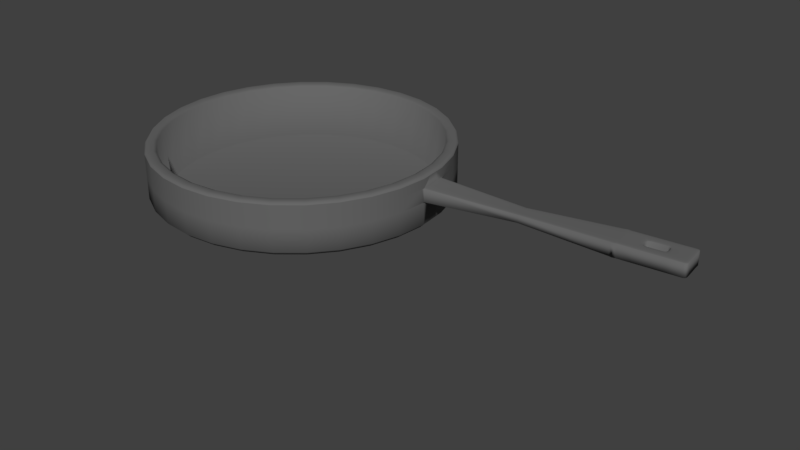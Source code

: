 # Source: Frigideiraobrabo.blend  (saved by Blender 2.78.0; exported with 4.5.12 LTS)
import bpy
from mathutils import Matrix  # noqa: F401  (used for matrix-valued properties, if any)

bpy.ops.wm.read_factory_settings(use_empty=True)
scene = bpy.context.scene
scene.name = 'Scene'

# ---- collections
col_collection_1 = bpy.data.collections.new('Collection 1'); scene.collection.children.link(col_collection_1)

# ---- materials (node trees are filled in below, after node groups)
mat_frigideira = bpy.data.materials.new('Frigideira')
mat_frigideira.alpha_threshold = 0.0
mat_frigideira.use_transparent_shadow = False
mat_frigideira.diffuse_color = (0.1376, 0.1376, 0.1376, 1.0)
mat_frigideira.roughness = 0.5

# ---- material node trees

# ---- world
world_world = bpy.data.worlds.new('World'); scene.world = world_world
world_world.color = (0.05088, 0.05088, 0.05088)
world_world.use_sun_shadow = False
world_world.sun_shadow_jitter_overblur = 0.0
world_world.cycles.sampling_method = 'MANUAL'

# ---- meshes
me_cylinder = bpy.data.meshes.new('Cylinder')
me_cylinder.from_pydata([(0.0, 1.0, 1.0), (0.1951, 0.9808, 1.0), (0.3827, 0.9239, 1.0), (0.5556, 0.8315, 1.0), (0.7071, 0.7071, 1.0), (0.8315, 0.5556, 1.0), (0.9239, 0.3827, 1.0), (0.9808, 0.1951, 1.0), (1.0, 7.55e-08, 1.0), (0.9808, -0.1951, 1.0), (0.9239, -0.3827, 1.0), (0.8315, -0.5556, 1.0), (0.7071, -0.7071, 1.0), (0.5556, -0.8315, 1.0), (0.3827, -0.9239, 1.0), (0.1951, -0.9808, 1.0), (-3.258e-07, -1.0, 1.0), (-0.1951, -0.9808, 1.0), (-0.3827, -0.9239, 1.0), (-0.5556, -0.8315, 1.0), (-0.7071, -0.7071, 1.0), (-0.8315, -0.5556, 1.0), (-0.9239, -0.3827, 1.0), (-0.9808, -0.1951, 1.0), (-1.0, 9.656e-07, 1.0), (-0.9808, 0.1951, 1.0), (-0.9239, 0.3827, 1.0), (-0.8315, 0.5556, 1.0), (-0.7071, 0.7071, 1.0), (-0.5556, 0.8315, 1.0), (-0.3827, 0.9239, 1.0), (-0.1951, 0.9808, 1.0), (0.0, 1.0, 1.0), (0.1951, 0.9808, 1.0), (0.3827, 0.9239, 1.0), (0.5556, 0.8315, 1.0), (0.7071, 0.7071, 1.0), (0.8315, 0.5556, 1.0), (0.9239, 0.3827, 1.0), (0.9808, 0.1951, 1.0), (1.0, 7.55e-08, 1.0), (0.9808, -0.1951, 1.0), (0.9239, -0.3827, 1.0), (0.8315, -0.5556, 1.0), (0.7071, -0.7071, 1.0), (0.5556, -0.8315, 1.0), (0.3827, -0.9239, 1.0), (0.1951, -0.9808, 1.0), (-3.258e-07, -1.0, 1.0), (-0.1951, -0.9808, 1.0), (-0.3827, -0.9239, 1.0), (-0.5556, -0.8315, 1.0), (-0.7071, -0.7071, 1.0), (-0.8315, -0.5556, 1.0), (-0.9239, -0.3827, 1.0), (-0.9808, -0.1951, 1.0), (-1.0, 9.656e-07, 1.0), (-0.9808, 0.1951, 1.0), (-0.9239, 0.3827, 1.0), (-0.8315, 0.5556, 1.0), (-0.7071, 0.7071, 1.0), (-0.5556, 0.8315, 1.0), (-0.3827, 0.9239, 1.0), (-0.1951, 0.9808, 1.0), (0.1738, 0.8738, -0.8474), (1.295e-08, 0.891, -0.8474), (0.341, 0.8231, -0.8474), (0.495, 0.7408, -0.8474), (0.63, 0.63, -0.8474), (0.7408, 0.495, -0.8474), (0.8231, 0.341, -0.8474), (0.8738, 0.1738, -0.8474), (0.891, 9.834e-08, -0.8474), (0.8738, -0.1738, -0.8474), (0.8231, -0.341, -0.8474), (0.7408, -0.495, -0.8474), (0.63, -0.63, -0.8474), (0.495, -0.7408, -0.8474), (0.341, -0.8231, -0.8474), (0.1738, -0.8738, -0.8474), (-2.774e-07, -0.891, -0.8474), (-0.1738, -0.8738, -0.8474), (-0.341, -0.8231, -0.8474), (-0.495, -0.7408, -0.8474), (-0.63, -0.63, -0.8474), (-0.7408, -0.495, -0.8474), (-0.8231, -0.341, -0.8474), (-0.8738, -0.1738, -0.8474), (-0.891, 8.914e-07, -0.8474), (-0.8738, 0.1738, -0.8474), (-0.8231, 0.341, -0.8474), (-0.7408, 0.495, -0.8474), (-0.63, 0.63, -0.8474), (-0.495, 0.7408, -0.8474), (-0.341, 0.8231, -0.8474), (-0.1738, 0.8738, -0.8474), (0.3579, 0.4577, -3.029), (0.0, 1.0, 0.662), (0.1951, 0.9808, 0.662), (0.3827, 0.9239, 0.662), (0.5556, 0.8315, 0.662), (0.7071, 0.7071, 0.662), (0.8315, 0.5556, 0.662), (0.9239, 0.3827, 0.662), (0.9808, -0.1951, 0.662), (0.9239, -0.3827, 0.662), (0.8315, -0.5556, 0.662), (0.7071, -0.7071, 0.662), (0.5556, -0.8315, 0.662), (0.3827, -0.9239, 0.662), (0.1951, -0.9808, 0.662), (-3.258e-07, -1.0, 0.662), (-0.1951, -0.9808, 0.662), (-0.3827, -0.9239, 0.662), (-0.5556, -0.8315, 0.662), (-0.7071, -0.7071, 0.662), (-0.8315, -0.5556, 0.662), (-0.9239, -0.3827, 0.662), (-0.9808, -0.1951, 0.662), (-1.0, 9.656e-07, 0.662), (-0.9808, 0.1951, 0.662), (-0.9239, 0.3827, 0.662), (-0.8315, 0.5556, 0.662), (-0.7071, 0.7071, 0.662), (-0.5556, 0.8315, 0.662), (-0.3827, 0.9239, 0.662), (-0.1951, 0.9808, 0.662), (0.1951, 0.9808, 0.1665), (0.3827, 0.9239, 0.1665), (0.5556, 0.8315, 0.1665), (0.7071, 0.7071, 0.1665), (0.8315, 0.5556, 0.1665), (0.9239, 0.3827, 0.1665), (0.9808, -0.1951, 0.1665), (0.9239, -0.3827, 0.1665), (0.8315, -0.5556, 0.1665), (0.7071, -0.7071, 0.1665), (0.5556, -0.8315, 0.1665), (0.3827, -0.9239, 0.1665), (0.1951, -0.9808, 0.1665), (-3.258e-07, -1.0, 0.1665), (-0.1951, -0.9808, 0.1665), (-0.3827, -0.9239, 0.1665), (-0.5556, -0.8315, 0.1665), (-0.7071, -0.7071, 0.1665), (-0.8315, -0.5556, 0.1665), (-0.9239, -0.3827, 0.1665), (-0.9808, -0.1951, 0.1665), (-1.0, 9.656e-07, 0.1665), (-0.9808, 0.1951, 0.1665), (-0.9239, 0.3827, 0.1665), (-0.8315, 0.5556, 0.1665), (-0.7071, 0.7071, 0.1665), (-0.5556, 0.8315, 0.1665), (-0.3827, 0.9239, 0.1665), (-0.1951, 0.9808, 0.1665), (0.0, 1.0, 0.1665), (0.9936, 0.06503, 1.0), (0.9872, 0.1301, 1.0), (0.9872, 0.1301, 0.662), (0.9936, 0.06503, 0.662), (0.9872, 0.1301, 0.1665), (0.9936, 0.06503, 0.1665), (-3.055e-07, 0.6056, -1.0), (0.0, 1.0, -0.6075), (-1.886e-07, 0.7565, -0.9701), (-9.034e-08, 0.8845, -0.885), (-2.352e-08, 0.97, -0.7577), (0.1181, 0.594, -1.0), (0.1951, 0.9808, -0.6075), (0.1476, 0.742, -0.9701), (0.1726, 0.8675, -0.885), (0.1892, 0.9513, -0.7577), (0.2318, 0.5595, -1.0), (0.3827, 0.9239, -0.6075), (0.2895, 0.6989, -0.9701), (0.3385, 0.8172, -0.885), (0.3712, 0.8961, -0.7577), (0.3365, 0.5035, -1.0), (0.5556, 0.8315, -0.6075), (0.4203, 0.629, -0.9701), (0.4914, 0.7354, -0.885), (0.5389, 0.8065, -0.7577), (0.4282, 0.4282, -1.0), (0.7071, 0.7071, -0.6075), (0.5349, 0.5349, -0.9701), (0.6254, 0.6254, -0.885), (0.6859, 0.6859, -0.7577), (0.5035, 0.3365, -1.0), (0.8315, 0.5556, -0.6075), (0.629, 0.4203, -0.9701), (0.7354, 0.4914, -0.885), (0.8065, 0.5389, -0.7577), (0.5595, 0.2318, -1.0), (0.9239, 0.3827, -0.6075), (0.6989, 0.2895, -0.9701), (0.8172, 0.3385, -0.885), (0.8961, 0.3712, -0.7577), (0.594, 0.1181, -1.0), (0.9808, 0.1951, -0.6075), (0.742, 0.1476, -0.9701), (0.8675, 0.1726, -0.885), (0.9513, 0.1892, -0.7577), (0.6056, 1.937e-07, -1.0), (1.0, 7.55e-08, -0.6075), (0.7565, 1.485e-07, -0.9701), (0.8845, 1.099e-07, -0.885), (0.97, 8.475e-08, -0.7577), (0.594, -0.1181, -1.0), (0.9808, -0.1951, -0.6075), (0.742, -0.1476, -0.9701), (0.8675, -0.1726, -0.885), (0.9513, -0.1892, -0.7577), (0.5595, -0.2318, -1.0), (0.9239, -0.3827, -0.6075), (0.6989, -0.2895, -0.9701), (0.8172, -0.3385, -0.885), (0.8961, -0.3712, -0.7577), (0.5035, -0.3365, -1.0), (0.8315, -0.5556, -0.6075), (0.629, -0.4203, -0.9701), (0.7354, -0.4914, -0.885), (0.8065, -0.5389, -0.7577), (0.4282, -0.4282, -1.0), (0.7071, -0.7071, -0.6075), (0.5349, -0.5349, -0.9701), (0.6254, -0.6254, -0.885), (0.6859, -0.6859, -0.7577), (0.3365, -0.5035, -1.0), (0.5556, -0.8315, -0.6075), (0.4203, -0.629, -0.9701), (0.4914, -0.7354, -0.885), (0.5389, -0.8065, -0.7577), (0.2318, -0.5595, -1.0), (0.3827, -0.9239, -0.6075), (0.2895, -0.6989, -0.9701), (0.3385, -0.8172, -0.885), (0.3712, -0.8961, -0.7577), (0.1181, -0.594, -1.0), (0.1951, -0.9808, -0.6075), (0.1476, -0.742, -0.9701), (0.1726, -0.8675, -0.885), (0.1892, -0.9513, -0.7577), (-3.874e-07, -0.6056, -1.0), (-3.258e-07, -1.0, -0.6075), (-3.641e-07, -0.7565, -0.9701), (-3.441e-07, -0.8845, -0.885), (-3.306e-07, -0.97, -0.7577), (-0.1181, -0.594, -1.0), (-0.1951, -0.9808, -0.6075), (-0.1476, -0.742, -0.9701), (-0.1726, -0.8675, -0.885), (-0.1892, -0.9513, -0.7577), (-0.2318, -0.5595, -1.0), (-0.3827, -0.9239, -0.6075), (-0.2895, -0.6989, -0.9701), (-0.3385, -0.8172, -0.885), (-0.3712, -0.8961, -0.7577), (-0.3365, -0.5035, -1.0), (-0.5556, -0.8315, -0.6075), (-0.4203, -0.629, -0.9701), (-0.4914, -0.7354, -0.885), (-0.5389, -0.8065, -0.7577), (-0.4282, -0.4282, -1.0), (-0.7071, -0.7071, -0.6075), (-0.5349, -0.5349, -0.9701), (-0.6254, -0.6254, -0.885), (-0.6859, -0.6859, -0.7577), (-0.5035, -0.3365, -1.0), (-0.8315, -0.5556, -0.6075), (-0.629, -0.4203, -0.9701), (-0.7354, -0.4914, -0.885), (-0.8065, -0.5389, -0.7577), (-0.5595, -0.2318, -1.0), (-0.9239, -0.3827, -0.6075), (-0.6989, -0.2895, -0.9701), (-0.8172, -0.3385, -0.885), (-0.8961, -0.3712, -0.7577), (-0.594, -0.1181, -1.0), (-0.9808, -0.1951, -0.6075), (-0.742, -0.1476, -0.9701), (-0.8675, -0.1726, -0.885), (-0.9513, -0.1892, -0.7577), (-0.6056, 5.439e-07, -1.0), (-1.0, 9.656e-07, -0.6075), (-0.7565, 7.055e-07, -0.9701), (-0.8845, 8.419e-07, -0.885), (-0.97, 9.337e-07, -0.7577), (-0.594, 0.1181, -1.0), (-0.9808, 0.1951, -0.6075), (-0.742, 0.1476, -0.9701), (-0.8675, 0.1726, -0.885), (-0.9513, 0.1892, -0.7577), (-0.5595, 0.2318, -1.0), (-0.9239, 0.3827, -0.6075), (-0.6989, 0.2895, -0.9701), (-0.8172, 0.3385, -0.885), (-0.8961, 0.3712, -0.7577), (-0.5035, 0.3365, -1.0), (-0.8315, 0.5556, -0.6075), (-0.629, 0.4203, -0.9701), (-0.7354, 0.4914, -0.885), (-0.8065, 0.5389, -0.7577), (-0.4282, 0.4282, -1.0), (-0.7071, 0.7071, -0.6075), (-0.5349, 0.5349, -0.9701), (-0.6254, 0.6254, -0.885), (-0.6859, 0.6859, -0.7577), (-0.3365, 0.5035, -1.0), (-0.5556, 0.8315, -0.6075), (-0.4203, 0.629, -0.9701), (-0.4914, 0.7354, -0.885), (-0.5389, 0.8065, -0.7577), (-0.2318, 0.5595, -1.0), (-0.3827, 0.9239, -0.6075), (-0.2895, 0.6989, -0.9701), (-0.3385, 0.8172, -0.885), (-0.3712, 0.8961, -0.7577), (-0.1181, 0.594, -1.0), (-0.1951, 0.9808, -0.6075), (-0.1476, 0.742, -0.9701), (-0.1726, 0.8675, -0.885), (-0.1892, 0.9513, -0.7577), (0.9872, 0.1301, -0.6075), (0.5966, 0.09159, -1.0), (0.9575, 0.1271, -0.7577), (0.8728, 0.1188, -0.885), (0.7461, 0.1063, -0.9701), (0.603, 0.02656, -1.0), (0.9936, 0.06503, -0.6075), (0.7525, 0.04128, -0.9701), (0.8792, 0.05376, -0.885), (0.9639, 0.0621, -0.7577), (0.1805, 0.9074, 1.041), (0.192, 0.9652, 1.116), (0.1839, 0.9243, 1.088), (1.67e-09, 0.9841, 1.116), (8.673e-09, 0.9252, 1.041), (6.591e-09, 0.9424, 1.088), (0.354, 0.8547, 1.041), (0.3766, 0.9092, 1.116), (0.3607, 0.8707, 1.088), (0.514, 0.7692, 1.041), (0.5468, 0.8183, 1.116), (0.5236, 0.7836, 1.088), (0.6542, 0.6542, 1.041), (0.6959, 0.6959, 1.116), (0.6664, 0.6664, 1.088), (0.7692, 0.514, 1.041), (0.8183, 0.5468, 1.116), (0.7836, 0.5236, 1.088), (0.8547, 0.354, 1.041), (0.9092, 0.3766, 1.116), (0.8707, 0.3607, 1.088), (0.9074, 0.1805, 1.041), (0.9652, 0.192, 1.116), (0.9243, 0.1839, 1.088), (0.9252, 9.013e-08, 1.041), (0.9841, 7.777e-08, 1.116), (0.9424, 8.653e-08, 1.088), (0.9074, -0.1805, 1.041), (0.9652, -0.192, 1.116), (0.9243, -0.1839, 1.088), (0.8547, -0.354, 1.041), (0.9092, -0.3766, 1.116), (0.8707, -0.3607, 1.088), (0.7692, -0.514, 1.041), (0.8183, -0.5468, 1.116), (0.7836, -0.5236, 1.088), (0.6542, -0.6542, 1.041), (0.6959, -0.6959, 1.116), (0.6664, -0.6664, 1.088), (0.514, -0.7692, 1.041), (0.5468, -0.8183, 1.116), (0.5236, -0.7836, 1.088), (0.354, -0.8547, 1.041), (0.3766, -0.9092, 1.116), (0.3607, -0.8707, 1.088), (0.1805, -0.9074, 1.041), (0.192, -0.9652, 1.116), (0.1839, -0.9243, 1.088), (-2.928e-07, -0.9252, 1.041), (-3.19e-07, -0.9841, 1.116), (-3.004e-07, -0.9424, 1.088), (-0.1805, -0.9074, 1.041), (-0.192, -0.9652, 1.116), (-0.1839, -0.9243, 1.088), (-0.354, -0.8547, 1.041), (-0.3766, -0.9092, 1.116), (-0.3607, -0.8707, 1.088), (-0.514, -0.7692, 1.041), (-0.5468, -0.8183, 1.116), (-0.5236, -0.7836, 1.088), (-0.6542, -0.6542, 1.041), (-0.6959, -0.6959, 1.116), (-0.6664, -0.6664, 1.088), (-0.7692, -0.514, 1.041), (-0.8183, -0.5468, 1.116), (-0.7836, -0.5236, 1.088), (-0.8547, -0.354, 1.041), (-0.9092, -0.3766, 1.116), (-0.8707, -0.3607, 1.088), (-0.9074, -0.1805, 1.041), (-0.9652, -0.192, 1.116), (-0.9243, -0.1839, 1.088), (-0.9252, 9.136e-07, 1.041), (-0.9841, 9.538e-07, 1.116), (-0.9424, 9.255e-07, 1.088), (-0.9074, 0.1805, 1.041), (-0.9652, 0.192, 1.116), (-0.9243, 0.1839, 1.088), (-0.8547, 0.354, 1.041), (-0.9092, 0.3766, 1.116), (-0.8707, 0.3607, 1.088), (-0.7692, 0.514, 1.041), (-0.8183, 0.5468, 1.116), (-0.7836, 0.5236, 1.088), (-0.6542, 0.6542, 1.041), (-0.6959, 0.6959, 1.116), (-0.6664, 0.6664, 1.088), (-0.514, 0.7692, 1.041), (-0.5468, 0.8183, 1.116), (-0.5236, 0.7836, 1.088), (-0.354, 0.8547, 1.041), (-0.3766, 0.9092, 1.116), (-0.3607, 0.8707, 1.088), (-0.1805, 0.9074, 1.041), (-0.192, 0.9652, 1.116), (-0.1839, 0.9243, 1.088), (1.598, 0.1381, 0.2683), (1.594, 0.1763, 0.2683), (1.594, 0.1763, 0.5601), (1.598, 0.1381, 0.5601), (2.214, 0.2962, 0.662), (2.212, 0.3164, 0.6417), (2.193, 0.3036, 0.661), (2.197, 0.3109, 0.6577), (2.213, 0.3105, 0.6561), (2.192, 0.314, 0.6502), (2.231, 0.1213, 0.6417), (2.229, 0.1415, 0.662), (2.211, 0.1197, 0.6502), (2.215, 0.1237, 0.6577), (2.231, 0.1272, 0.6561), (2.21, 0.1301, 0.661), (2.212, 0.3164, 0.1867), (2.214, 0.2962, 0.1665), (2.213, 0.3105, 0.1724), (2.197, 0.3109, 0.1708), (2.193, 0.3036, 0.1674), (2.192, 0.314, 0.1783), (2.231, 0.1213, 0.1867), (2.229, 0.1415, 0.1665), (2.211, 0.1197, 0.1783), (2.215, 0.1237, 0.1708), (2.21, 0.1301, 0.1674), (2.231, 0.1272, 0.1724), (2.611, 0.3353, 0.6417), (2.589, 0.3535, 0.6417), (2.591, 0.3333, 0.662), (2.604, 0.349, 0.6417), (2.601, 0.3461, 0.6535), (2.589, 0.3475, 0.6561), (2.605, 0.3347, 0.6561), (2.606, 0.1785, 0.662), (2.608, 0.1584, 0.6417), (2.626, 0.1805, 0.6417), (2.607, 0.1643, 0.6561), (2.619, 0.168, 0.6535), (2.622, 0.1657, 0.6417), (2.62, 0.18, 0.6561), (2.611, 0.3353, 0.1867), (2.591, 0.3333, 0.1665), (2.589, 0.3535, 0.1867), (2.605, 0.3347, 0.1724), (2.601, 0.3461, 0.175), (2.589, 0.3475, 0.1724), (2.604, 0.349, 0.1867), (2.608, 0.1584, 0.1867), (2.606, 0.1785, 0.1665), (2.626, 0.1805, 0.1867), (2.607, 0.1643, 0.1724), (2.619, 0.168, 0.175), (2.62, 0.18, 0.1724), (2.622, 0.1657, 0.1867), (2.328, 0.1512, 0.662), (2.33, 0.131, 0.6417), (2.37, 0.135, 0.6417), (2.368, 0.1552, 0.662), (2.329, 0.1369, 0.6561), (2.35, 0.1389, 0.6561), (2.35, 0.133, 0.6417), (2.37, 0.1409, 0.6561), (2.348, 0.1532, 0.662), (2.507, 0.1688, 0.662), (2.467, 0.1649, 0.662), (2.469, 0.1447, 0.6417), (2.509, 0.1487, 0.6417), (2.487, 0.1669, 0.662), (2.489, 0.1526, 0.6561), (2.468, 0.1506, 0.6561), (2.489, 0.1467, 0.6417), (2.509, 0.1546, 0.6561), (2.492, 0.3236, 0.662), (2.49, 0.3437, 0.6417), (2.45, 0.3398, 0.6417), (2.452, 0.3196, 0.662), (2.491, 0.3378, 0.6561), (2.471, 0.3358, 0.6561), (2.47, 0.3418, 0.6417), (2.45, 0.3339, 0.6561), (2.472, 0.3216, 0.662), (2.313, 0.3059, 0.662), (2.353, 0.3099, 0.662), (2.351, 0.3301, 0.6417), (2.311, 0.3261, 0.6417), (2.333, 0.3079, 0.662), (2.332, 0.3222, 0.6561), (2.352, 0.3242, 0.6561), (2.331, 0.3281, 0.6417), (2.311, 0.3202, 0.6561), (2.313, 0.3059, 0.1665), (2.311, 0.3261, 0.1867), (2.351, 0.3301, 0.1867), (2.353, 0.3099, 0.1665), (2.311, 0.3202, 0.1724), (2.332, 0.3222, 0.1724), (2.331, 0.3281, 0.1867), (2.352, 0.3242, 0.1724), (2.333, 0.3079, 0.1665), (2.492, 0.3236, 0.1665), (2.452, 0.3196, 0.1665), (2.45, 0.3398, 0.1867), (2.49, 0.3437, 0.1867), (2.472, 0.3216, 0.1665), (2.471, 0.3358, 0.1724), (2.45, 0.3339, 0.1724), (2.47, 0.3418, 0.1867), (2.491, 0.3378, 0.1724), (2.507, 0.1688, 0.1665), (2.509, 0.1487, 0.1867), (2.469, 0.1447, 0.1867), (2.467, 0.1649, 0.1665), (2.509, 0.1546, 0.1724), (2.489, 0.1526, 0.1724), (2.489, 0.1467, 0.1867), (2.468, 0.1506, 0.1724), (2.487, 0.1669, 0.1665), (2.328, 0.1512, 0.1665), (2.368, 0.1552, 0.1665), (2.37, 0.135, 0.1867), (2.33, 0.131, 0.1867), (2.348, 0.1532, 0.1665), (2.35, 0.1389, 0.1724), (2.37, 0.1409, 0.1724), (2.35, 0.133, 0.1867), (2.329, 0.1369, 0.1724), (2.178, 0.2469, 0.6587), (2.221, 0.2312, 0.662), (2.217, 0.2715, 0.662), (2.2, 0.239, 0.661), (2.203, 0.2497, 0.6614), (2.219, 0.2513, 0.662), (2.198, 0.2592, 0.661), (2.227, 0.1661, 0.662), (2.223, 0.2065, 0.662), (2.185, 0.1828, 0.6587), (2.225, 0.1863, 0.662), (2.209, 0.1849, 0.6614), (2.204, 0.1947, 0.661), (2.206, 0.1745, 0.661), (2.217, 0.2715, 0.1665), (2.221, 0.2312, 0.1665), (2.178, 0.2469, 0.1698), (2.219, 0.2513, 0.1665), (2.203, 0.2497, 0.1671), (2.2, 0.239, 0.1674), (2.198, 0.2592, 0.1674), (2.185, 0.1828, 0.1698), (2.223, 0.2065, 0.1665), (2.227, 0.1661, 0.1665), (2.204, 0.1947, 0.1674), (2.209, 0.1849, 0.1671), (2.225, 0.1863, 0.1665), (2.206, 0.1745, 0.1674), (2.593, 0.3086, 0.662), (2.597, 0.2682, 0.662), (2.617, 0.2702, 0.6417), (2.613, 0.3106, 0.6417), (2.595, 0.2884, 0.662), (2.609, 0.2898, 0.6561), (2.611, 0.2697, 0.6561), (2.615, 0.2904, 0.6417), (2.607, 0.31, 0.6561), (2.604, 0.2032, 0.662), (2.624, 0.2052, 0.6417), (2.62, 0.2456, 0.6417), (2.6, 0.2436, 0.662), (2.618, 0.2046, 0.6561), (2.616, 0.2248, 0.6561), (2.622, 0.2254, 0.6417), (2.614, 0.245, 0.6561), (2.602, 0.2234, 0.662), (2.613, 0.3106, 0.1867), (2.617, 0.2702, 0.1867), (2.597, 0.2682, 0.1665), (2.593, 0.3086, 0.1665), (2.615, 0.2904, 0.1867), (2.609, 0.2898, 0.1724), (2.611, 0.2697, 0.1724), (2.595, 0.2884, 0.1665), (2.607, 0.31, 0.1724), (2.624, 0.2052, 0.1867), (2.604, 0.2032, 0.1665), (2.6, 0.2436, 0.1665), (2.62, 0.2456, 0.1867), (2.618, 0.2046, 0.1724), (2.616, 0.2248, 0.1724), (2.602, 0.2234, 0.1665), (2.614, 0.245, 0.1724), (2.622, 0.2254, 0.1867), (2.315, 0.2812, 0.1665), (2.339, 0.2427, 0.1665), (2.337, 0.263, 0.1665), (2.326, 0.1758, 0.1665), (2.342, 0.218, 0.1665), (2.344, 0.198, 0.1665), (2.495, 0.2989, 0.1665), (2.478, 0.256, 0.1665), (2.476, 0.2767, 0.1665), (2.505, 0.1935, 0.1665), (2.481, 0.2313, 0.1665), (2.483, 0.2117, 0.1665), (2.326, 0.1758, 0.662), (2.366, 0.1798, 0.662), (2.364, 0.2, 0.6417), (2.342, 0.2182, 0.6417), (2.322, 0.2162, 0.662), (2.346, 0.1778, 0.662), (2.344, 0.198, 0.6587), (2.365, 0.1941, 0.6561), (2.349, 0.2045, 0.6417), (2.336, 0.2176, 0.6561), (2.324, 0.196, 0.662), (2.315, 0.2812, 0.662), (2.319, 0.2409, 0.662), (2.339, 0.2429, 0.6417), (2.358, 0.265, 0.6417), (2.356, 0.2852, 0.662), (2.317, 0.2611, 0.662), (2.337, 0.263, 0.6587), (2.333, 0.2423, 0.6561), (2.344, 0.2577, 0.6417), (2.357, 0.2709, 0.6561), (2.335, 0.2832, 0.662), (2.505, 0.1935, 0.662), (2.501, 0.2339, 0.662), (2.481, 0.2319, 0.6417), (2.463, 0.2097, 0.6417), (2.465, 0.1895, 0.662), (2.503, 0.2137, 0.662), (2.483, 0.2117, 0.6587), (2.487, 0.2325, 0.6561), (2.476, 0.217, 0.6417), (2.463, 0.2038, 0.6561), (2.485, 0.1915, 0.662), (2.495, 0.2989, 0.662), (2.454, 0.2949, 0.662), (2.456, 0.2747, 0.6417), (2.478, 0.2565, 0.6417), (2.499, 0.2585, 0.662), (2.474, 0.2969, 0.662), (2.476, 0.2767, 0.6587), (2.456, 0.2807, 0.6561), (2.471, 0.2702, 0.6417), (2.484, 0.2571, 0.6561), (2.497, 0.2787, 0.662), (2.342, 0.2182, 0.1662), (2.364, 0.2, 0.1662), (2.353, 0.2075, 0.1678), (2.358, 0.265, 0.1662), (2.339, 0.2429, 0.1662), (2.349, 0.2542, 0.1657), (2.463, 0.2097, 0.1662), (2.481, 0.2319, 0.1662), (2.47, 0.2199, 0.1637), (2.478, 0.2565, 0.1662), (2.456, 0.2747, 0.1662), (2.468, 0.2647, 0.1671), (0.9826, 0.177, 0.662), (0.9808, 0.1951, 0.6437), (0.9755, 0.2124, 0.662), (0.9808, 0.1951, 0.6801), (0.9813, 0.1898, 0.6566), (1.0, 7.55e-08, 0.6437), (0.9982, 0.01805, 0.662), (1.0, 7.55e-08, 0.6801), (0.9982, -0.01801, 0.662), (0.9995, 0.005288, 0.6566), (0.9808, 0.1951, 0.1848), (0.9826, 0.177, 0.1665), (0.9808, 0.1951, 0.1484), (0.9755, 0.2124, 0.1665), (0.9813, 0.1898, 0.1718), (0.9982, 0.01805, 0.1665), (1.0, 7.669e-08, 0.1848), (0.9982, -0.01801, 0.1665), (1.0, 7.55e-08, 0.1484), (0.9995, 0.005288, 0.1718), (1.6, 0.1178, 0.2683), (1.602, 0.09976, 0.2867), (1.601, 0.105, 0.2737), (1.602, 0.09976, 0.5418), (1.6, 0.1178, 0.5601), (1.601, 0.105, 0.5548), (1.592, 0.1966, 0.5601), (1.59, 0.2146, 0.5418), (1.591, 0.2093, 0.5548), (1.59, 0.2146, 0.2867), (1.592, 0.1966, 0.2683), (1.591, 0.2093, 0.2737), (2.172, 0.3111, 0.6403), (2.174, 0.293, 0.6587), (2.189, 0.3051, 0.6606), (2.189, 0.3135, 0.6517), (2.173, 0.3058, 0.6533), (2.189, 0.1367, 0.6587), (2.191, 0.1187, 0.6403), (2.208, 0.1195, 0.6517), (2.207, 0.1279, 0.6606), (2.191, 0.1239, 0.6533), (2.174, 0.293, 0.1698), (2.172, 0.3111, 0.1882), (2.189, 0.3135, 0.1768), (2.189, 0.3051, 0.1679), (2.173, 0.3058, 0.1752), (2.191, 0.1187, 0.1882), (2.189, 0.1367, 0.1698), (2.207, 0.1279, 0.1679), (2.208, 0.1195, 0.1768), (2.191, 0.1239, 0.1752), (2.353, 0.3099, 0.1665), (2.339, 0.2427, 0.1665), (2.353, 0.3099, 0.1665), (2.358, 0.2651, 0.1665), (2.367, 0.1557, 0.1598), (2.364, 0.2001, 0.1625), (2.456, 0.2747, 0.1716), (2.479, 0.2559, 0.1652), (2.463, 0.2098, 0.165), (2.48, 0.2319, 0.1637), (2.368, 0.1552, 0.1631), (2.364, 0.2002, 0.1616), (2.358, 0.265, 0.1662), (2.456, 0.2747, 0.1662), (2.354, 0.3099, 0.1663), (2.452, 0.3196, 0.1663)], [], [(97, 0, 1, 98), (98, 1, 2, 99), (99, 2, 3, 100), (100, 3, 4, 101), (101, 4, 5, 102), (102, 5, 6, 103), (132, 103, 691, 690, 699, 702), (694, 705, 710, 712), (706, 705, 694, 697, 104, 133), (104, 9, 10, 105), (105, 10, 11, 106), (106, 11, 12, 107), (107, 12, 13, 108), (108, 13, 14, 109), (109, 14, 15, 110), (110, 15, 16, 111), (111, 16, 17, 112), (112, 17, 18, 113), (113, 18, 19, 114), (114, 19, 20, 115), (115, 20, 21, 116), (116, 21, 22, 117), (117, 22, 23, 118), (118, 23, 24, 119), (119, 24, 25, 120), (120, 25, 26, 121), (121, 26, 27, 122), (122, 27, 28, 123), (123, 28, 29, 124), (124, 29, 30, 125), (125, 30, 31, 126), (126, 31, 0, 97), (319, 155, 156, 164), (64, 65, 95, 94, 93, 92, 91, 90, 89, 88, 87, 86, 85, 84, 83, 82, 81, 80, 79, 78, 77, 76, 75, 74, 73, 72, 71, 70, 69, 68, 67, 66), (381, 378, 79, 80), (357, 354, 71, 72), (399, 396, 85, 86), (360, 357, 72, 73), (402, 399, 86, 87), (363, 360, 73, 74), (405, 402, 87, 88), (366, 363, 74, 75), (408, 405, 88, 89), (369, 366, 75, 76), (411, 408, 89, 90), (372, 369, 76, 77), (414, 411, 90, 91), (375, 372, 77, 78), (417, 414, 91, 92), (47, 46, 376, 379), (339, 333, 64, 66), (420, 417, 92, 93), (378, 375, 78, 79), (33, 32, 336, 334), (423, 420, 93, 94), (384, 381, 80, 81), (345, 342, 67, 68), (426, 423, 94, 95), (387, 384, 81, 82), (348, 345, 68, 69), (390, 387, 82, 83), (351, 348, 69, 70), (342, 339, 66, 67), (393, 390, 83, 84), (354, 351, 70, 71), (396, 393, 84, 85), (337, 426, 95, 65), (61, 60, 418, 421), (48, 47, 379, 382), (35, 34, 340, 343), (62, 61, 421, 424), (49, 48, 382, 385), (36, 35, 343, 346), (63, 62, 424, 427), (50, 49, 385, 388), (37, 36, 346, 349), (32, 63, 427, 336), (51, 50, 388, 391), (38, 37, 349, 352), (52, 51, 391, 394), (39, 38, 352, 355), (53, 52, 394, 397), (40, 39, 355, 358), (54, 53, 397, 400), (41, 40, 358, 361), (55, 54, 400, 403), (42, 41, 361, 364), (56, 55, 403, 406), (43, 42, 364, 367), (57, 56, 406, 409), (44, 43, 367, 370), (58, 57, 409, 412), (45, 44, 370, 373), (59, 58, 412, 415), (46, 45, 373, 376), (34, 33, 334, 340), (60, 59, 415, 418), (155, 126, 97, 156), (154, 125, 126, 155), (153, 124, 125, 154), (152, 123, 124, 153), (151, 122, 123, 152), (150, 121, 122, 151), (149, 120, 121, 150), (148, 119, 120, 149), (147, 118, 119, 148), (146, 117, 118, 147), (145, 116, 117, 146), (144, 115, 116, 145), (143, 114, 115, 144), (142, 113, 114, 143), (141, 112, 113, 142), (140, 111, 112, 141), (139, 110, 111, 140), (138, 109, 110, 139), (137, 108, 109, 138), (136, 107, 108, 137), (135, 106, 107, 136), (134, 105, 106, 135), (133, 104, 105, 134), (160, 157, 8, 696, 695), (715, 431, 557, 722), (699, 690, 716, 718), (131, 102, 103, 132), (130, 101, 102, 131), (129, 100, 101, 130), (128, 99, 100, 129), (127, 98, 99, 128), (156, 97, 98, 127), (163, 168, 173, 178, 183, 188, 193, 198, 324, 328, 203, 208, 213, 218, 223, 228, 233, 238, 243, 248, 253, 258, 263, 268, 273, 278, 283, 288, 293, 298, 303, 308, 313, 318), (174, 128, 129, 179), (179, 129, 130, 184), (184, 130, 131, 189), (189, 131, 132, 194), (161, 700, 719, 430), (704, 162, 429, 709), (329, 162, 704, 707, 204), (209, 133, 134, 214), (214, 134, 135, 219), (219, 135, 136, 224), (224, 136, 137, 229), (229, 137, 138, 234), (234, 138, 139, 239), (239, 139, 140, 244), (244, 140, 141, 249), (249, 141, 142, 254), (254, 142, 143, 259), (259, 143, 144, 264), (264, 144, 145, 269), (269, 145, 146, 274), (274, 146, 147, 279), (279, 147, 148, 284), (284, 148, 149, 289), (289, 149, 150, 294), (294, 150, 151, 299), (299, 151, 152, 304), (304, 152, 153, 309), (309, 153, 154, 314), (314, 154, 155, 319), (323, 161, 162, 329), (169, 127, 128, 174), (627, 530, 472, 606), (439, 451, 551, 486), (564, 440, 485, 633), (712, 710, 736, 727), (497, 540, 478, 465), (539, 630, 613, 479), (503, 666, 585, 459), (655, 494, 464, 594), (571, 446, 521, 621), (513, 648, 667, 506), (433, 559, 644, 512), (438, 450, 733, 732, 721, 724), (432, 713, 726, 566), (487, 550, 541, 496), (523, 514, 505, 532), (718, 716, 721, 732), (429, 430, 573, 578), (431, 432, 566, 557), (471, 457, 588, 603), (670, 656, 597, 586), (634, 488, 495, 659), (646, 636, 677, 681), (533, 504, 458, 473), (631, 628, 605, 614), (452, 580, 624, 548), (579, 572, 622, 625), (430, 719, 731, 573), (558, 565, 637, 645), (612, 595, 466, 480), (604, 587, 596, 615), (709, 429, 578, 737), (103, 6, 7, 692, 691), (159, 158, 157, 160), (635, 658, 683, 678), (657, 669, 686, 684), (668, 647, 680, 687), (164, 169, 172, 167), (167, 172, 171, 166), (166, 171, 170, 165), (165, 170, 168, 163), (169, 174, 177, 172), (172, 177, 176, 171), (171, 176, 175, 170), (170, 175, 173, 168), (174, 179, 182, 177), (177, 182, 181, 176), (176, 181, 180, 175), (175, 180, 178, 173), (179, 184, 187, 182), (182, 187, 186, 181), (181, 186, 185, 180), (180, 185, 183, 178), (184, 189, 192, 187), (187, 192, 191, 186), (186, 191, 190, 185), (185, 190, 188, 183), (189, 194, 197, 192), (192, 197, 196, 191), (191, 196, 195, 190), (190, 195, 193, 188), (194, 199, 202, 197), (197, 202, 201, 196), (196, 201, 200, 195), (195, 200, 198, 193), (329, 204, 207, 332), (332, 207, 206, 331), (331, 206, 205, 330), (330, 205, 203, 328), (204, 209, 212, 207), (207, 212, 211, 206), (206, 211, 210, 205), (205, 210, 208, 203), (209, 214, 217, 212), (212, 217, 216, 211), (211, 216, 215, 210), (210, 215, 213, 208), (214, 219, 222, 217), (217, 222, 221, 216), (216, 221, 220, 215), (215, 220, 218, 213), (219, 224, 227, 222), (222, 227, 226, 221), (221, 226, 225, 220), (220, 225, 223, 218), (224, 229, 232, 227), (227, 232, 231, 226), (226, 231, 230, 225), (225, 230, 228, 223), (229, 234, 237, 232), (232, 237, 236, 231), (231, 236, 235, 230), (230, 235, 233, 228), (234, 239, 242, 237), (237, 242, 241, 236), (236, 241, 240, 235), (235, 240, 238, 233), (239, 244, 247, 242), (242, 247, 246, 241), (241, 246, 245, 240), (240, 245, 243, 238), (244, 249, 252, 247), (247, 252, 251, 246), (246, 251, 250, 245), (245, 250, 248, 243), (249, 254, 257, 252), (252, 257, 256, 251), (251, 256, 255, 250), (250, 255, 253, 248), (254, 259, 262, 257), (257, 262, 261, 256), (256, 261, 260, 255), (255, 260, 258, 253), (259, 264, 267, 262), (262, 267, 266, 261), (261, 266, 265, 260), (260, 265, 263, 258), (264, 269, 272, 267), (267, 272, 271, 266), (266, 271, 270, 265), (265, 270, 268, 263), (269, 274, 277, 272), (272, 277, 276, 271), (271, 276, 275, 270), (270, 275, 273, 268), (274, 279, 282, 277), (277, 282, 281, 276), (276, 281, 280, 275), (275, 280, 278, 273), (279, 284, 287, 282), (282, 287, 286, 281), (281, 286, 285, 280), (280, 285, 283, 278), (284, 289, 292, 287), (287, 292, 291, 286), (286, 291, 290, 285), (285, 290, 288, 283), (289, 294, 297, 292), (292, 297, 296, 291), (291, 296, 295, 290), (290, 295, 293, 288), (294, 299, 302, 297), (297, 302, 301, 296), (296, 301, 300, 295), (295, 300, 298, 293), (299, 304, 307, 302), (302, 307, 306, 301), (301, 306, 305, 300), (300, 305, 303, 298), (304, 309, 312, 307), (307, 312, 311, 306), (306, 311, 310, 305), (305, 310, 308, 303), (309, 314, 317, 312), (312, 317, 316, 311), (311, 316, 315, 310), (310, 315, 313, 308), (314, 319, 322, 317), (317, 322, 321, 316), (316, 321, 320, 315), (315, 320, 318, 313), (319, 164, 167, 322), (322, 167, 166, 321), (321, 166, 165, 320), (320, 165, 163, 318), (199, 323, 325, 202), (202, 325, 326, 201), (201, 326, 327, 200), (200, 327, 324, 198), (323, 329, 332, 325), (325, 332, 331, 326), (326, 331, 330, 327), (327, 330, 328, 324), (164, 156, 127, 169), (334, 336, 338, 335), (335, 338, 337, 333), (340, 334, 335, 341), (341, 335, 333, 339), (343, 340, 341, 344), (344, 341, 339, 342), (346, 343, 344, 347), (347, 344, 342, 345), (349, 346, 347, 350), (350, 347, 345, 348), (352, 349, 350, 353), (353, 350, 348, 351), (355, 352, 353, 356), (356, 353, 351, 354), (358, 355, 356, 359), (359, 356, 354, 357), (361, 358, 359, 362), (362, 359, 357, 360), (364, 361, 362, 365), (365, 362, 360, 363), (367, 364, 365, 368), (368, 365, 363, 366), (370, 367, 368, 371), (371, 368, 366, 369), (373, 370, 371, 374), (374, 371, 369, 372), (376, 373, 374, 377), (377, 374, 372, 375), (379, 376, 377, 380), (380, 377, 375, 378), (382, 379, 380, 383), (383, 380, 378, 381), (385, 382, 383, 386), (386, 383, 381, 384), (388, 385, 386, 389), (389, 386, 384, 387), (391, 388, 389, 392), (392, 389, 387, 390), (394, 391, 392, 395), (395, 392, 390, 393), (397, 394, 395, 398), (398, 395, 393, 396), (400, 397, 398, 401), (401, 398, 396, 399), (403, 400, 401, 404), (404, 401, 399, 402), (406, 403, 404, 407), (407, 404, 402, 405), (409, 406, 407, 410), (410, 407, 405, 408), (412, 409, 410, 413), (413, 410, 408, 411), (415, 412, 413, 416), (416, 413, 411, 414), (418, 415, 416, 419), (419, 416, 414, 417), (421, 418, 419, 422), (422, 419, 417, 420), (424, 421, 422, 425), (425, 422, 420, 423), (427, 424, 425, 428), (428, 425, 423, 426), (336, 427, 428, 338), (338, 428, 426, 337), (333, 337, 65, 64), (159, 160, 432, 431), (697, 696, 8, 9, 104), (162, 161, 430, 429), (204, 707, 706, 133, 209), (199, 701, 700, 161, 323), (689, 159, 431, 715), (194, 132, 702, 701, 199), (160, 695, 713, 432), (723, 722, 557, 563, 435), (433, 437, 436, 435), (434, 438, 436, 437), (728, 727, 736, 739, 453, 441), (439, 443, 442, 441), (440, 444, 442, 443), (445, 447, 448, 450), (446, 449, 448, 447), (739, 738, 455, 454, 453), (451, 453, 454, 456), (584, 455, 738, 737, 578), (452, 456, 454, 455), (457, 460, 461, 463), (458, 462, 461, 460), (459, 463, 461, 462), (464, 467, 468, 470), (465, 469, 468, 467), (466, 470, 468, 469), (471, 474, 475, 477), (472, 476, 475, 474), (473, 477, 475, 476), (478, 481, 482, 484), (479, 483, 482, 481), (480, 484, 482, 483), (485, 489, 490, 493), (486, 491, 490, 489), (487, 492, 490, 491), (488, 493, 490, 492), (494, 498, 499, 502), (495, 500, 499, 498), (496, 501, 499, 500), (497, 502, 499, 501), (503, 507, 508, 511), (504, 509, 508, 507), (505, 510, 508, 509), (506, 511, 508, 510), (512, 516, 517, 520), (513, 518, 517, 516), (514, 519, 517, 518), (515, 520, 517, 519), (521, 525, 526, 529), (522, 527, 526, 525), (523, 528, 526, 527), (524, 529, 526, 528), (530, 534, 535, 538), (531, 536, 535, 534), (532, 537, 535, 536), (533, 538, 535, 537), (539, 543, 544, 547), (540, 545, 544, 543), (541, 546, 544, 545), (542, 547, 544, 546), (548, 552, 553, 556), (549, 554, 553, 552), (550, 555, 553, 554), (551, 556, 553, 555), (557, 560, 561, 563), (558, 562, 561, 560), (559, 563, 561, 562), (564, 567, 568, 570), (565, 569, 568, 567), (566, 570, 568, 569), (571, 574, 575, 577), (572, 576, 575, 574), (573, 577, 575, 576), (578, 581, 582, 584), (579, 583, 582, 581), (580, 584, 582, 583), (585, 589, 590, 593), (586, 591, 590, 589), (587, 592, 590, 591), (588, 593, 590, 592), (594, 598, 599, 602), (595, 600, 599, 598), (596, 601, 599, 600), (597, 602, 599, 601), (603, 607, 608, 611), (604, 609, 608, 607), (605, 610, 608, 609), (606, 611, 608, 610), (612, 616, 617, 620), (613, 618, 617, 616), (614, 619, 617, 618), (615, 620, 617, 619), (633, 638, 639, 643), (634, 640, 639, 638), (635, 641, 639, 640), (636, 642, 639, 641), (637, 643, 639, 642), (644, 649, 650, 654), (645, 651, 650, 649), (646, 652, 650, 651), (647, 653, 650, 652), (648, 654, 650, 653), (655, 660, 661, 665), (656, 662, 661, 660), (657, 663, 661, 662), (658, 664, 661, 663), (659, 665, 661, 664), (666, 671, 672, 676), (667, 673, 672, 671), (668, 674, 672, 673), (669, 675, 672, 674), (670, 676, 672, 675), (729, 728, 441, 442, 444), (570, 444, 440, 564), (434, 445, 450, 438), (724, 723, 435, 436, 438), (449, 577, 573, 731, 734), (441, 453, 451, 439), (580, 452, 455, 584), (594, 464, 470, 598), (598, 470, 466, 595), (457, 471, 477, 460), (460, 477, 473, 458), (465, 478, 484, 469), (469, 484, 480, 466), (612, 480, 483, 616), (616, 483, 479, 613), (497, 465, 467, 502), (502, 467, 464, 494), (515, 434, 437, 520), (520, 437, 433, 512), (533, 473, 476, 538), (538, 476, 472, 530), (551, 451, 456, 556), (556, 456, 452, 548), (439, 486, 489, 443), (443, 489, 485, 440), (487, 496, 500, 492), (492, 500, 495, 488), (458, 504, 507, 462), (462, 507, 503, 459), (505, 514, 518, 510), (510, 518, 513, 506), (445, 522, 525, 447), (447, 525, 521, 446), (523, 532, 536, 528), (528, 536, 531, 524), (478, 540, 543, 481), (481, 543, 539, 479), (541, 550, 554, 546), (546, 554, 549, 542), (550, 487, 491, 555), (555, 491, 486, 551), (540, 497, 501, 545), (545, 501, 496, 541), (514, 523, 527, 519), (519, 527, 522, 515), (504, 533, 537, 509), (509, 537, 532, 505), (625, 549, 552, 626), (626, 552, 548, 624), (630, 539, 547, 632), (632, 547, 542, 631), (648, 513, 516, 654), (654, 516, 512, 644), (666, 503, 511, 671), (671, 511, 506, 667), (566, 726, 729, 444, 570), (435, 563, 559, 433), (557, 566, 569, 560), (560, 569, 565, 558), (446, 571, 577, 449), (734, 733, 450, 448, 449), (572, 579, 581, 576), (576, 581, 578, 573), (459, 585, 593, 463), (463, 593, 588, 457), (586, 597, 601, 591), (591, 601, 596, 587), (471, 603, 611, 474), (474, 611, 606, 472), (604, 615, 619, 609), (609, 619, 614, 605), (524, 622, 623, 529), (529, 623, 621, 521), (530, 627, 629, 534), (534, 629, 628, 531), (488, 634, 638, 493), (493, 638, 633, 485), (636, 646, 651, 642), (642, 651, 645, 637), (494, 655, 665, 498), (498, 665, 659, 495), (656, 670, 675, 662), (662, 675, 669, 657), (647, 668, 673, 653), (653, 673, 667, 648), (634, 659, 664, 640), (640, 664, 658, 635), (558, 645, 649, 562), (562, 649, 644, 559), (564, 633, 643, 567), (567, 643, 637, 565), (579, 625, 626, 583), (583, 626, 624, 580), (571, 621, 623, 574), (574, 623, 622, 572), (631, 614, 618, 632), (632, 618, 613, 630), (627, 606, 610, 629), (629, 610, 605, 628), (587, 604, 607, 592), (592, 607, 603, 588), (595, 612, 620, 600), (600, 620, 615, 596), (670, 586, 589, 676), (676, 589, 585, 666), (655, 594, 602, 660), (660, 602, 597, 656), (668, 687, 688, 674), (674, 688, 686, 669), (683, 658, 663, 685), (685, 663, 657, 684), (635, 678, 679, 641), (641, 679, 677, 636), (680, 647, 652, 682), (682, 652, 646, 681), (445, 434, 515, 522), (689, 693, 690, 691, 692), (694, 698, 695, 696, 697), (699, 703, 700, 701, 702), (704, 708, 705, 706, 707), (721, 725, 722, 723, 724), (726, 730, 727, 728, 729), (731, 735, 732, 733, 734), (736, 740, 737, 738, 739), (713, 695, 698, 714), (714, 698, 694, 712), (716, 690, 693, 717), (717, 693, 689, 715), (719, 700, 703, 720), (720, 703, 699, 718), (704, 709, 711, 708), (708, 711, 710, 705), (721, 716, 717, 725), (725, 717, 715, 722), (731, 719, 720, 735), (735, 720, 718, 732), (726, 713, 714, 730), (730, 714, 712, 727), (709, 737, 740, 711), (711, 740, 736, 710), (689, 692, 7, 158, 159), (622, 524, 741, 742), (742, 741, 743, 744), (549, 625, 746, 745), (531, 628, 748, 747), (631, 542, 749, 750), (749, 542, 751, 752), (687, 680, 753, 754), (754, 753, 755, 756)])
me_cylinder.polygons.foreach_set('use_smooth', [True] * 660)
_uv = me_cylinder.uv_layers.new(name='UVMap')
_uv.uv.foreach_set('vector', [0.3806, 0.1079, 0.4186, 0.04954, 0.4548, 0.07912, 0.4084, 0.1291, 0.4084, 0.1291, 0.4548, 0.07912, 0.4851, 0.1137, 0.4318, 0.1544, 0.4318, 0.1544, 0.4851, 0.1137, 0.509, 0.1522, 0.4502, 0.1828, 0.4502, 0.1828, 0.509, 0.1522, 0.5259, 0.1938, 0.4632, 0.2134, 0.4632, 0.2134, 0.5259, 0.1938, 0.5355, 0.2375, 0.4702, 0.2452, 0.4702, 0.2452, 0.5355, 0.2375, 0.5374, 0.2828, 0.4705, 0.2768, 0.416, 0.2813, 0.4705, 0.2768, 0.4677, 0.3051, 0.4651, 0.3007, 0.4269, 0.3102, 0.4214, 0.3032, 0.4375, 0.3598, 0.4184, 0.326, 0.4841, 0.3359, 0.481, 0.3492, 0.4116, 0.3266, 0.4184, 0.326, 0.4375, 0.3598, 0.4436, 0.3617, 0.4285, 0.381, 0.3938, 0.3368, 0.4285, 0.381, 0.4777, 0.4236, 0.4445, 0.4528, 0.4059, 0.4018, 0.4059, 0.4018, 0.4445, 0.4528, 0.4073, 0.4755, 0.3786, 0.4182, 0.3786, 0.4182, 0.4073, 0.4755, 0.3667, 0.4916, 0.3482, 0.4299, 0.3482, 0.4299, 0.3667, 0.4916, 0.3239, 0.501, 0.3159, 0.4364, 0.3159, 0.4364, 0.3239, 0.501, 0.2797, 0.5033, 0.2825, 0.4374, 0.2825, 0.4374, 0.2797, 0.5033, 0.2351, 0.4983, 0.249, 0.4329, 0.249, 0.4329, 0.2351, 0.4983, 0.1911, 0.4861, 0.2163, 0.4226, 0.2163, 0.4226, 0.1911, 0.4861, 0.1487, 0.4663, 0.1852, 0.4067, 0.1852, 0.4067, 0.1487, 0.4663, 0.109, 0.4391, 0.1566, 0.3852, 0.1566, 0.3852, 0.109, 0.4391, 0.07312, 0.4044, 0.1318, 0.3582, 0.1318, 0.3582, 0.07312, 0.4044, 0.04246, 0.3622, 0.1116, 0.3262, 0.1116, 0.3262, 0.04246, 0.3622, 0.01859, 0.3124, 0.0975, 0.2898, 0.0975, 0.2898, 0.01859, 0.3124, 0.003547, 0.2554, 0.09081, 0.25, 0.09081, 0.25, 0.003547, 0.2554, 0.0001037, 0.1912, 0.09313, 0.2084, 0.09313, 0.2084, 0.0001037, 0.1912, 0.01225, 0.1206, 0.1062, 0.1678, 0.1062, 0.1678, 0.01225, 0.1206, 0.062, 0.06819, 0.1314, 0.1332, 0.1314, 0.1332, 0.062, 0.06819, 0.1163, 0.03235, 0.164, 0.1066, 0.164, 0.1066, 0.1163, 0.03235, 0.172, 0.01033, 0.2006, 0.08842, 0.2006, 0.08842, 0.172, 0.01033, 0.2272, 0.0001037, 0.2389, 0.07839, 0.2389, 0.07839, 0.2272, 0.0001037, 0.2804, 0.0001037, 0.2772, 0.07599, 0.2772, 0.07599, 0.2804, 0.0001037, 0.3306, 0.009059, 0.3143, 0.08058, 0.3143, 0.08058, 0.3306, 0.009059, 0.3769, 0.02587, 0.349, 0.09147, 0.349, 0.09147, 0.3769, 0.02587, 0.4186, 0.04954, 0.3806, 0.1079, 0.3085, 0.2127, 0.325, 0.1578, 0.3456, 0.1677, 0.3189, 0.2173, 0.2532, 0.7519, 0.2531, 0.7528, 0.2528, 0.7536, 0.2524, 0.7543, 0.2518, 0.755, 0.2511, 0.7555, 0.2503, 0.7558, 0.2494, 0.7561, 0.2485, 0.7561, 0.2477, 0.756, 0.2468, 0.7557, 0.246, 0.7553, 0.2454, 0.7547, 0.2449, 0.754, 0.2445, 0.7532, 0.2443, 0.7523, 0.2442, 0.7515, 0.2443, 0.7506, 0.2446, 0.7498, 0.2451, 0.749, 0.2457, 0.7484, 0.2464, 0.7479, 0.2472, 0.7475, 0.2481, 0.7473, 0.2489, 0.7472, 0.2498, 0.7473, 0.2507, 0.7476, 0.2514, 0.7481, 0.2521, 0.7487, 0.2526, 0.7494, 0.253, 0.7502, 0.2532, 0.751, 0.2684, 0.5533, 0.3068, 0.5609, 0.2446, 0.7498, 0.2443, 0.7506, 0.4474, 0.7715, 0.4397, 0.8099, 0.2507, 0.7476, 0.2498, 0.7473, 0.07279, 0.6574, 0.09458, 0.6249, 0.2454, 0.7547, 0.246, 0.7553, 0.4474, 0.7324, 0.4474, 0.7715, 0.2498, 0.7473, 0.2489, 0.7472, 0.05775, 0.6935, 0.07279, 0.6574, 0.246, 0.7553, 0.2468, 0.7557, 0.4398, 0.694, 0.4474, 0.7324, 0.2489, 0.7472, 0.2481, 0.7473, 0.05006, 0.7318, 0.05775, 0.6935, 0.2468, 0.7557, 0.2477, 0.756, 0.4248, 0.6579, 0.4398, 0.694, 0.2481, 0.7473, 0.2472, 0.7475, 0.05004, 0.7709, 0.05006, 0.7318, 0.2477, 0.756, 0.2485, 0.7561, 0.4031, 0.6253, 0.4248, 0.6579, 0.2472, 0.7475, 0.2464, 0.7479, 0.05767, 0.8093, 0.05004, 0.7709, 0.2485, 0.7561, 0.2494, 0.7561, 0.3754, 0.5977, 0.4031, 0.6253, 0.2464, 0.7479, 0.2457, 0.7484, 0.07264, 0.8454, 0.05767, 0.8093, 0.2494, 0.7561, 0.2503, 0.7558, 0.3429, 0.5759, 0.3754, 0.5977, 0.2457, 0.7484, 0.2451, 0.749, 0.09436, 0.878, 0.07264, 0.8454, 0.2503, 0.7558, 0.2511, 0.7555, 0.3211, 0.513, 0.3663, 0.5317, 0.3533, 0.5564, 0.3132, 0.5398, 0.3065, 0.9426, 0.2681, 0.9501, 0.2532, 0.7519, 0.2532, 0.751, 0.122, 0.9056, 0.09436, 0.878, 0.2511, 0.7555, 0.2518, 0.755, 0.3068, 0.5609, 0.3429, 0.5759, 0.2451, 0.749, 0.2446, 0.7498, 0.2731, 0.9999, 0.2242, 0.9999, 0.2268, 0.9721, 0.2702, 0.9721, 0.1545, 0.9274, 0.122, 0.9056, 0.2518, 0.755, 0.2524, 0.7543, 0.2293, 0.5532, 0.2684, 0.5533, 0.2443, 0.7506, 0.2442, 0.7515, 0.3751, 0.906, 0.3426, 0.9277, 0.253, 0.7502, 0.2526, 0.7494, 0.1906, 0.9424, 0.1545, 0.9274, 0.2524, 0.7543, 0.2528, 0.7536, 0.1909, 0.5608, 0.2293, 0.5532, 0.2442, 0.7515, 0.2443, 0.7523, 0.4029, 0.8785, 0.3751, 0.906, 0.2526, 0.7494, 0.2521, 0.7487, 0.1548, 0.5757, 0.1909, 0.5608, 0.2443, 0.7523, 0.2445, 0.7532, 0.4247, 0.846, 0.4029, 0.8785, 0.2521, 0.7487, 0.2514, 0.7481, 0.3426, 0.9277, 0.3065, 0.9426, 0.2532, 0.751, 0.253, 0.7502, 0.1223, 0.5974, 0.1548, 0.5757, 0.2445, 0.7532, 0.2449, 0.754, 0.4397, 0.8099, 0.4247, 0.846, 0.2514, 0.7481, 0.2507, 0.7476, 0.09458, 0.6249, 0.1223, 0.5974, 0.2449, 0.754, 0.2454, 0.7547, 0.229, 0.9501, 0.1906, 0.9424, 0.2528, 0.7536, 0.2531, 0.7528, 0.09039, 0.9444, 0.0558, 0.9098, 0.07725, 0.892, 0.1079, 0.9227, 0.2731, 0.5035, 0.3211, 0.513, 0.3132, 0.5398, 0.2706, 0.5313, 0.3663, 0.9717, 0.3211, 0.9904, 0.3128, 0.9637, 0.353, 0.9472, 0.1311, 0.9716, 0.09039, 0.9444, 0.1079, 0.9227, 0.1441, 0.9469, 0.2242, 0.5035, 0.2731, 0.5035, 0.2706, 0.5313, 0.2272, 0.5312, 0.4069, 0.9446, 0.3663, 0.9717, 0.353, 0.9472, 0.3891, 0.9232, 0.1763, 0.9903, 0.1311, 0.9716, 0.1441, 0.9469, 0.1842, 0.9635, 0.1763, 0.513, 0.2242, 0.5035, 0.2272, 0.5312, 0.1846, 0.5396, 0.4415, 0.9101, 0.4069, 0.9446, 0.3891, 0.9232, 0.4199, 0.8925, 0.2242, 0.9999, 0.1763, 0.9903, 0.1842, 0.9635, 0.2268, 0.9721, 0.1311, 0.5317, 0.1763, 0.513, 0.1846, 0.5396, 0.1444, 0.5562, 0.4688, 0.8695, 0.4415, 0.9101, 0.4199, 0.8925, 0.4441, 0.8565, 0.09048, 0.5588, 0.1311, 0.5317, 0.1444, 0.5562, 0.1083, 0.5802, 0.4877, 0.8244, 0.4688, 0.8695, 0.4441, 0.8565, 0.4609, 0.8164, 0.0559, 0.5933, 0.09048, 0.5588, 0.1083, 0.5802, 0.07755, 0.6109, 0.4974, 0.7763, 0.4877, 0.8244, 0.4609, 0.8164, 0.4695, 0.7737, 0.02866, 0.6338, 0.0559, 0.5933, 0.07755, 0.6109, 0.05334, 0.6469, 0.4973, 0.7272, 0.4974, 0.7763, 0.4695, 0.7737, 0.4695, 0.7302, 0.009813, 0.679, 0.02866, 0.6338, 0.05334, 0.6469, 0.03659, 0.687, 0.4876, 0.6792, 0.4973, 0.7272, 0.4695, 0.7302, 0.461, 0.6876, 0.0001037, 0.727, 0.009813, 0.679, 0.03659, 0.687, 0.028, 0.7296, 0.4688, 0.6341, 0.4876, 0.6792, 0.461, 0.6876, 0.4443, 0.6474, 0.000194, 0.776, 0.0001037, 0.727, 0.028, 0.7296, 0.028, 0.7731, 0.4416, 0.5934, 0.4688, 0.6341, 0.4443, 0.6474, 0.4202, 0.6113, 0.009834, 0.824, 0.000194, 0.776, 0.028, 0.7731, 0.03649, 0.8157, 0.407, 0.5589, 0.4416, 0.5934, 0.4202, 0.6113, 0.3895, 0.5806, 0.02861, 0.8692, 0.009834, 0.824, 0.03649, 0.8157, 0.05312, 0.8558, 0.3663, 0.5317, 0.407, 0.5589, 0.3895, 0.5806, 0.3533, 0.5564, 0.3211, 0.9904, 0.2731, 0.9999, 0.2702, 0.9721, 0.3128, 0.9637, 0.0558, 0.9098, 0.02861, 0.8692, 0.05312, 0.8558, 0.07725, 0.892, 0.325, 0.1578, 0.349, 0.09147, 0.3806, 0.1079, 0.3456, 0.1677, 0.3028, 0.1518, 0.3143, 0.08058, 0.349, 0.09147, 0.325, 0.1578, 0.2796, 0.1499, 0.2772, 0.07599, 0.3143, 0.08058, 0.3028, 0.1518, 0.2564, 0.1525, 0.2389, 0.07839, 0.2772, 0.07599, 0.2796, 0.1499, 0.2339, 0.1596, 0.2006, 0.08842, 0.2389, 0.07839, 0.2564, 0.1525, 0.2134, 0.1712, 0.164, 0.1066, 0.2006, 0.08842, 0.2339, 0.1596, 0.1959, 0.1871, 0.1314, 0.1332, 0.164, 0.1066, 0.2134, 0.1712, 0.1826, 0.2066, 0.1062, 0.1678, 0.1314, 0.1332, 0.1959, 0.1871, 0.1745, 0.2287, 0.09313, 0.2084, 0.1062, 0.1678, 0.1826, 0.2066, 0.1717, 0.2521, 0.09081, 0.25, 0.09313, 0.2084, 0.1745, 0.2287, 0.1741, 0.2753, 0.0975, 0.2898, 0.09081, 0.25, 0.1717, 0.2521, 0.1813, 0.2975, 0.1116, 0.3262, 0.0975, 0.2898, 0.1741, 0.2753, 0.1925, 0.3176, 0.1318, 0.3582, 0.1116, 0.3262, 0.1813, 0.2975, 0.2072, 0.3351, 0.1566, 0.3852, 0.1318, 0.3582, 0.1925, 0.3176, 0.2248, 0.3494, 0.1852, 0.4067, 0.1566, 0.3852, 0.2072, 0.3351, 0.2444, 0.3603, 0.2163, 0.4226, 0.1852, 0.4067, 0.2248, 0.3494, 0.2655, 0.3676, 0.249, 0.4329, 0.2163, 0.4226, 0.2444, 0.3603, 0.2875, 0.3711, 0.2825, 0.4374, 0.249, 0.4329, 0.2655, 0.3676, 0.3097, 0.3709, 0.3159, 0.4364, 0.2825, 0.4374, 0.2875, 0.3711, 0.3318, 0.3671, 0.3482, 0.4299, 0.3159, 0.4364, 0.3097, 0.3709, 0.3533, 0.3599, 0.3786, 0.4182, 0.3482, 0.4299, 0.3318, 0.3671, 0.3739, 0.3496, 0.4059, 0.4018, 0.3786, 0.4182, 0.3533, 0.3599, 0.3938, 0.3368, 0.4285, 0.381, 0.4059, 0.4018, 0.3739, 0.3496, 0.4527, 0.338, 0.517, 0.3693, 0.5062, 0.3871, 0.4501, 0.3545, 0.4467, 0.3468, 0.4831, 0.3446, 0.4823, 0.3455, 0.5214, 0.3643, 0.5223, 0.3619, 0.4269, 0.3102, 0.4651, 0.3007, 0.4852, 0.3423, 0.4734, 0.3532, 0.4109, 0.2583, 0.4702, 0.2452, 0.4705, 0.2768, 0.416, 0.2813, 0.4035, 0.2363, 0.4632, 0.2134, 0.4702, 0.2452, 0.4109, 0.2583, 0.3932, 0.2158, 0.4502, 0.1828, 0.4632, 0.2134, 0.4035, 0.2363, 0.3801, 0.1971, 0.4318, 0.1544, 0.4502, 0.1828, 0.3932, 0.2158, 0.3641, 0.181, 0.4084, 0.1291, 0.4318, 0.1544, 0.3801, 0.1971, 0.3456, 0.1677, 0.3806, 0.1079, 0.4084, 0.1291, 0.3641, 0.181, 0.3047, 0.2435, 0.3098, 0.2468, 0.3143, 0.2508, 0.318, 0.2551, 0.3208, 0.2597, 0.3226, 0.2645, 0.3233, 0.2691, 0.3228, 0.2735, 0.3228, 0.2741, 0.3219, 0.2765, 0.3217, 0.277, 0.319, 0.2805, 0.3153, 0.2833, 0.3107, 0.2855, 0.3056, 0.2868, 0.3, 0.2873, 0.2942, 0.287, 0.2884, 0.2858, 0.2828, 0.2837, 0.2777, 0.2808, 0.2732, 0.2773, 0.2696, 0.2732, 0.2668, 0.2686, 0.2651, 0.2638, 0.2646, 0.259, 0.2651, 0.2543, 0.2668, 0.25, 0.2695, 0.2462, 0.2731, 0.243, 0.2775, 0.2407, 0.2826, 0.2394, 0.288, 0.239, 0.2937, 0.2396, 0.2993, 0.2411, 0.3365, 0.2316, 0.3801, 0.1971, 0.3932, 0.2158, 0.3431, 0.2407, 0.3431, 0.2407, 0.3932, 0.2158, 0.4035, 0.2363, 0.3479, 0.2507, 0.3479, 0.2507, 0.4035, 0.2363, 0.4109, 0.2583, 0.3508, 0.2614, 0.3508, 0.2614, 0.4109, 0.2583, 0.416, 0.2813, 0.3513, 0.2723, 0.4166, 0.3118, 0.4192, 0.3086, 0.4773, 0.3475, 0.4789, 0.3451, 0.4135, 0.3216, 0.4142, 0.3175, 0.4795, 0.3444, 0.481, 0.342, 0.3477, 0.2867, 0.4142, 0.3175, 0.4135, 0.3216, 0.4087, 0.3226, 0.3472, 0.2886, 0.3412, 0.2978, 0.3938, 0.3368, 0.3739, 0.3496, 0.3332, 0.3051, 0.3332, 0.3051, 0.3739, 0.3496, 0.3533, 0.3599, 0.3238, 0.3107, 0.3238, 0.3107, 0.3533, 0.3599, 0.3318, 0.3671, 0.3135, 0.3144, 0.3135, 0.3144, 0.3318, 0.3671, 0.3097, 0.3709, 0.3025, 0.3163, 0.3025, 0.3163, 0.3097, 0.3709, 0.2875, 0.3711, 0.2914, 0.3162, 0.2914, 0.3162, 0.2875, 0.3711, 0.2655, 0.3676, 0.2803, 0.3141, 0.2803, 0.3141, 0.2655, 0.3676, 0.2444, 0.3603, 0.2698, 0.3102, 0.2698, 0.3102, 0.2444, 0.3603, 0.2248, 0.3494, 0.2601, 0.3045, 0.2601, 0.3045, 0.2248, 0.3494, 0.2072, 0.3351, 0.2516, 0.2972, 0.2516, 0.2972, 0.2072, 0.3351, 0.1925, 0.3176, 0.2446, 0.2885, 0.2446, 0.2885, 0.1925, 0.3176, 0.1813, 0.2975, 0.2395, 0.2787, 0.2395, 0.2787, 0.1813, 0.2975, 0.1741, 0.2753, 0.2364, 0.2682, 0.2364, 0.2682, 0.1741, 0.2753, 0.1717, 0.2521, 0.2356, 0.2573, 0.2356, 0.2573, 0.1717, 0.2521, 0.1745, 0.2287, 0.2372, 0.2466, 0.2372, 0.2466, 0.1745, 0.2287, 0.1826, 0.2066, 0.2411, 0.2365, 0.2411, 0.2365, 0.1826, 0.2066, 0.1959, 0.1871, 0.2471, 0.2276, 0.2471, 0.2276, 0.1959, 0.1871, 0.2134, 0.1712, 0.2551, 0.2201, 0.2551, 0.2201, 0.2134, 0.1712, 0.2339, 0.1596, 0.2645, 0.2145, 0.2645, 0.2145, 0.2339, 0.1596, 0.2564, 0.1525, 0.275, 0.2108, 0.275, 0.2108, 0.2564, 0.1525, 0.2796, 0.1499, 0.2861, 0.2093, 0.2861, 0.2093, 0.2796, 0.1499, 0.3028, 0.1518, 0.2974, 0.21, 0.2974, 0.21, 0.3028, 0.1518, 0.325, 0.1578, 0.3085, 0.2127, 0.3484, 0.2849, 0.4166, 0.3118, 0.4142, 0.3175, 0.3477, 0.2867, 0.3283, 0.2237, 0.3641, 0.181, 0.3801, 0.1971, 0.3365, 0.2316, 0.5482, 0.3713, 0.5478, 0.3698, 0.5555, 0.3696, 0.5576, 0.3716, 0.5187, 0.3668, 0.5286, 0.3653, 0.5331, 0.371, 0.5213, 0.3676, 0.5196, 0.3663, 0.519, 0.367, 0.5224, 0.3672, 0.5226, 0.367, 0.481, 0.3492, 0.4841, 0.3359, 0.5262, 0.3564, 0.514, 0.3727, 0.5259, 0.3689, 0.5555, 0.383, 0.5639, 0.3911, 0.5245, 0.3734, 0.5532, 0.3799, 0.553, 0.3777, 0.5679, 0.384, 0.568, 0.3873, 0.5249, 0.3664, 0.5247, 0.3666, 0.5253, 0.3667, 0.5256, 0.366, 0.5247, 0.3685, 0.525, 0.3689, 0.5251, 0.3712, 0.525, 0.3703, 0.5265, 0.3677, 0.5258, 0.368, 0.5335, 0.3683, 0.5339, 0.3691, 0.5233, 0.3654, 0.5233, 0.3655, 0.5246, 0.3663, 0.5247, 0.366, 0.5211, 0.3622, 0.521, 0.3631, 0.5232, 0.3651, 0.523, 0.3646, 0.5209, 0.3592, 0.5229, 0.3682, 0.521, 0.3693, 0.5171, 0.3731, 0.5221, 0.3552, 0.5208, 0.3592, 0.4824, 0.3455, 0.4819, 0.3465, 0.5194, 0.3683, 0.5207, 0.366, 0.5238, 0.367, 0.5398, 0.3747, 0.5452, 0.3802, 0.5244, 0.3694, 0.5375, 0.3678, 0.5234, 0.3658, 0.5246, 0.3651, 0.5426, 0.367, 0.4734, 0.3532, 0.4852, 0.3423, 0.5221, 0.3552, 0.5171, 0.3731, 0.4795, 0.3444, 0.4789, 0.3451, 0.5268, 0.3677, 0.5279, 0.3663, 0.4823, 0.3455, 0.4824, 0.3455, 0.5207, 0.366, 0.5214, 0.3643, 0.5574, 0.3678, 0.5249, 0.366, 0.5248, 0.3665, 0.56, 0.3692, 0.5245, 0.3672, 0.5245, 0.3677, 0.525, 0.3687, 0.5251, 0.368, 0.5231, 0.3672, 0.5232, 0.3672, 0.5248, 0.3686, 0.5246, 0.3682, 0.523, 0.3661, 0.5229, 0.3665, 0.5239, 0.3669, 0.5239, 0.3669, 0.5481, 0.3686, 0.5252, 0.3668, 0.5258, 0.3644, 0.5527, 0.3665, 0.5488, 0.3747, 0.5475, 0.3732, 0.5619, 0.3756, 0.5643, 0.3785, 0.5284, 0.3651, 0.5283, 0.3657, 0.5357, 0.3701, 0.5353, 0.3708, 0.5279, 0.3666, 0.5275, 0.3671, 0.5364, 0.3699, 0.5368, 0.3704, 0.4789, 0.3451, 0.4773, 0.3475, 0.5247, 0.3696, 0.5268, 0.3677, 0.5207, 0.3646, 0.5204, 0.3652, 0.5229, 0.3664, 0.523, 0.366, 0.5753, 0.3844, 0.5244, 0.3704, 0.5244, 0.371, 0.5796, 0.3918, 0.5653, 0.3733, 0.5245, 0.3681, 0.5245, 0.3687, 0.5686, 0.376, 0.481, 0.342, 0.4795, 0.3444, 0.5279, 0.3663, 0.5283, 0.3639, 0.4705, 0.2768, 0.5374, 0.2828, 0.531, 0.3297, 0.4673, 0.3131, 0.4677, 0.3051, 0.4576, 0.3263, 0.5254, 0.35, 0.517, 0.3693, 0.4527, 0.338, 0.5233, 0.3672, 0.5242, 0.3677, 0.5238, 0.367, 0.5238, 0.367, 0.5246, 0.3675, 0.5247, 0.3671, 0.5238, 0.3669, 0.5238, 0.3669, 0.5243, 0.3664, 0.5236, 0.3659, 0.5239, 0.3668, 0.5238, 0.3668, 0.3189, 0.2173, 0.3283, 0.2237, 0.3233, 0.2299, 0.3151, 0.2244, 0.3151, 0.2244, 0.3233, 0.2299, 0.3187, 0.2356, 0.3116, 0.2309, 0.3116, 0.2309, 0.3187, 0.2356, 0.3142, 0.2412, 0.3082, 0.2372, 0.3082, 0.2372, 0.3142, 0.2412, 0.3098, 0.2468, 0.3047, 0.2435, 0.3283, 0.2237, 0.3365, 0.2316, 0.3304, 0.2367, 0.3233, 0.2299, 0.3233, 0.2299, 0.3304, 0.2367, 0.3248, 0.2414, 0.3187, 0.2356, 0.3187, 0.2356, 0.3248, 0.2414, 0.3195, 0.246, 0.3142, 0.2412, 0.3142, 0.2412, 0.3195, 0.246, 0.3143, 0.2508, 0.3098, 0.2468, 0.3365, 0.2316, 0.3431, 0.2407, 0.3362, 0.2445, 0.3304, 0.2367, 0.3304, 0.2367, 0.3362, 0.2445, 0.3299, 0.248, 0.3248, 0.2414, 0.3248, 0.2414, 0.3299, 0.248, 0.3239, 0.2514, 0.3195, 0.246, 0.3195, 0.246, 0.3239, 0.2514, 0.318, 0.2551, 0.3143, 0.2508, 0.3431, 0.2407, 0.3479, 0.2507, 0.3404, 0.253, 0.3362, 0.2445, 0.3362, 0.2445, 0.3404, 0.253, 0.3336, 0.2552, 0.3299, 0.248, 0.3299, 0.248, 0.3336, 0.2552, 0.3271, 0.2573, 0.3239, 0.2514, 0.3239, 0.2514, 0.3271, 0.2573, 0.3208, 0.2597, 0.318, 0.2551, 0.3479, 0.2507, 0.3508, 0.2614, 0.3429, 0.262, 0.3404, 0.253, 0.3404, 0.253, 0.3429, 0.262, 0.3358, 0.2627, 0.3336, 0.2552, 0.3336, 0.2552, 0.3358, 0.2627, 0.3291, 0.2635, 0.3271, 0.2573, 0.3271, 0.2573, 0.3291, 0.2635, 0.3226, 0.2645, 0.3208, 0.2597, 0.3508, 0.2614, 0.3513, 0.2723, 0.3434, 0.2711, 0.3429, 0.262, 0.3429, 0.262, 0.3434, 0.2711, 0.3363, 0.2702, 0.3358, 0.2627, 0.3358, 0.2627, 0.3363, 0.2702, 0.3297, 0.2695, 0.3291, 0.2635, 0.3291, 0.2635, 0.3297, 0.2695, 0.3233, 0.2691, 0.3226, 0.2645, 0.3513, 0.2723, 0.3492, 0.2832, 0.342, 0.2796, 0.3434, 0.2711, 0.3434, 0.2711, 0.342, 0.2796, 0.3353, 0.2772, 0.3363, 0.2702, 0.3363, 0.2702, 0.3353, 0.2772, 0.329, 0.2753, 0.3297, 0.2695, 0.3297, 0.2695, 0.329, 0.2753, 0.3228, 0.2735, 0.3233, 0.2691, 0.3477, 0.2867, 0.3472, 0.2886, 0.3395, 0.286, 0.3404, 0.2839, 0.3404, 0.2839, 0.3395, 0.286, 0.333, 0.283, 0.3338, 0.2812, 0.3338, 0.2812, 0.333, 0.283, 0.3272, 0.28, 0.3277, 0.2787, 0.3277, 0.2787, 0.3272, 0.28, 0.3217, 0.277, 0.3219, 0.2765, 0.3472, 0.2886, 0.3412, 0.2978, 0.3347, 0.2931, 0.3395, 0.286, 0.3395, 0.286, 0.3347, 0.2931, 0.329, 0.2888, 0.333, 0.283, 0.333, 0.283, 0.329, 0.2888, 0.3238, 0.2846, 0.3272, 0.28, 0.3272, 0.28, 0.3238, 0.2846, 0.319, 0.2805, 0.3217, 0.277, 0.3412, 0.2978, 0.3332, 0.3051, 0.328, 0.2992, 0.3347, 0.2931, 0.3347, 0.2931, 0.328, 0.2992, 0.3234, 0.2937, 0.329, 0.2888, 0.329, 0.2888, 0.3234, 0.2937, 0.3192, 0.2885, 0.3238, 0.2846, 0.3238, 0.2846, 0.3192, 0.2885, 0.3153, 0.2833, 0.319, 0.2805, 0.3332, 0.3051, 0.3238, 0.3107, 0.3201, 0.3038, 0.328, 0.2992, 0.328, 0.2992, 0.3201, 0.3038, 0.3167, 0.2975, 0.3234, 0.2937, 0.3234, 0.2937, 0.3167, 0.2975, 0.3136, 0.2915, 0.3192, 0.2885, 0.3192, 0.2885, 0.3136, 0.2915, 0.3107, 0.2855, 0.3153, 0.2833, 0.3238, 0.3107, 0.3135, 0.3144, 0.3112, 0.307, 0.3201, 0.3038, 0.3201, 0.3038, 0.3112, 0.307, 0.3091, 0.3001, 0.3167, 0.2975, 0.3167, 0.2975, 0.3091, 0.3001, 0.3073, 0.2935, 0.3136, 0.2915, 0.3136, 0.2915, 0.3073, 0.2935, 0.3056, 0.2868, 0.3107, 0.2855, 0.3135, 0.3144, 0.3025, 0.3163, 0.3017, 0.3085, 0.3112, 0.307, 0.3112, 0.307, 0.3017, 0.3085, 0.3011, 0.3013, 0.3091, 0.3001, 0.3091, 0.3001, 0.3011, 0.3013, 0.3004, 0.2943, 0.3073, 0.2935, 0.3073, 0.2935, 0.3004, 0.2943, 0.3, 0.2873, 0.3056, 0.2868, 0.3025, 0.3163, 0.2914, 0.3162, 0.2921, 0.3083, 0.3017, 0.3085, 0.3017, 0.3085, 0.2921, 0.3083, 0.2927, 0.3011, 0.3011, 0.3013, 0.3011, 0.3013, 0.2927, 0.3011, 0.2934, 0.2941, 0.3004, 0.2943, 0.3004, 0.2943, 0.2934, 0.2941, 0.2942, 0.287, 0.3, 0.2873, 0.2914, 0.3162, 0.2803, 0.3141, 0.2825, 0.3065, 0.2921, 0.3083, 0.2921, 0.3083, 0.2825, 0.3065, 0.2845, 0.2995, 0.2927, 0.3011, 0.2927, 0.3011, 0.2845, 0.2995, 0.2864, 0.2927, 0.2934, 0.2941, 0.2934, 0.2941, 0.2864, 0.2927, 0.2884, 0.2858, 0.2942, 0.287, 0.2803, 0.3141, 0.2698, 0.3102, 0.2733, 0.3031, 0.2825, 0.3065, 0.2825, 0.3065, 0.2733, 0.3031, 0.2766, 0.2965, 0.2845, 0.2995, 0.2845, 0.2995, 0.2766, 0.2965, 0.2797, 0.2901, 0.2864, 0.2927, 0.2864, 0.2927, 0.2797, 0.2901, 0.2828, 0.2837, 0.2884, 0.2858, 0.2698, 0.3102, 0.2601, 0.3045, 0.2649, 0.2982, 0.2733, 0.3031, 0.2733, 0.3031, 0.2649, 0.2982, 0.2693, 0.2923, 0.2766, 0.2965, 0.2766, 0.2965, 0.2693, 0.2923, 0.2736, 0.2866, 0.2797, 0.2901, 0.2797, 0.2901, 0.2736, 0.2866, 0.2777, 0.2808, 0.2828, 0.2837, 0.2601, 0.3045, 0.2516, 0.2972, 0.2575, 0.2918, 0.2649, 0.2982, 0.2649, 0.2982, 0.2575, 0.2918, 0.263, 0.2869, 0.2693, 0.2923, 0.2693, 0.2923, 0.263, 0.2869, 0.2682, 0.2821, 0.2736, 0.2866, 0.2736, 0.2866, 0.2682, 0.2821, 0.2732, 0.2773, 0.2777, 0.2808, 0.2516, 0.2972, 0.2446, 0.2885, 0.2515, 0.2844, 0.2575, 0.2918, 0.2575, 0.2918, 0.2515, 0.2844, 0.2578, 0.2806, 0.263, 0.2869, 0.263, 0.2869, 0.2578, 0.2806, 0.2638, 0.2769, 0.2682, 0.2821, 0.2682, 0.2821, 0.2638, 0.2769, 0.2696, 0.2732, 0.2732, 0.2773, 0.2446, 0.2885, 0.2395, 0.2787, 0.2471, 0.276, 0.2515, 0.2844, 0.2515, 0.2844, 0.2471, 0.276, 0.254, 0.2735, 0.2578, 0.2806, 0.2578, 0.2806, 0.254, 0.2735, 0.2605, 0.2711, 0.2638, 0.2769, 0.2638, 0.2769, 0.2605, 0.2711, 0.2668, 0.2686, 0.2696, 0.2732, 0.2395, 0.2787, 0.2364, 0.2682, 0.2445, 0.2671, 0.2471, 0.276, 0.2471, 0.276, 0.2445, 0.2671, 0.2517, 0.266, 0.254, 0.2735, 0.254, 0.2735, 0.2517, 0.266, 0.2586, 0.265, 0.2605, 0.2711, 0.2605, 0.2711, 0.2586, 0.265, 0.2651, 0.2638, 0.2668, 0.2686, 0.2364, 0.2682, 0.2356, 0.2573, 0.2438, 0.2579, 0.2445, 0.2671, 0.2445, 0.2671, 0.2438, 0.2579, 0.2511, 0.2583, 0.2517, 0.266, 0.2517, 0.266, 0.2511, 0.2583, 0.258, 0.2587, 0.2586, 0.265, 0.2586, 0.265, 0.258, 0.2587, 0.2646, 0.259, 0.2651, 0.2638, 0.2356, 0.2573, 0.2372, 0.2466, 0.2451, 0.2488, 0.2438, 0.2579, 0.2438, 0.2579, 0.2451, 0.2488, 0.2522, 0.2508, 0.2511, 0.2583, 0.2511, 0.2583, 0.2522, 0.2508, 0.2588, 0.2526, 0.258, 0.2587, 0.258, 0.2587, 0.2588, 0.2526, 0.2651, 0.2543, 0.2646, 0.259, 0.2372, 0.2466, 0.2411, 0.2365, 0.2484, 0.2403, 0.2451, 0.2488, 0.2451, 0.2488, 0.2484, 0.2403, 0.2549, 0.2437, 0.2522, 0.2508, 0.2522, 0.2508, 0.2549, 0.2437, 0.261, 0.2469, 0.2588, 0.2526, 0.2588, 0.2526, 0.261, 0.2469, 0.2668, 0.25, 0.2651, 0.2543, 0.2411, 0.2365, 0.2471, 0.2276, 0.2535, 0.2328, 0.2484, 0.2403, 0.2484, 0.2403, 0.2535, 0.2328, 0.2592, 0.2375, 0.2549, 0.2437, 0.2549, 0.2437, 0.2592, 0.2375, 0.2645, 0.2419, 0.261, 0.2469, 0.261, 0.2469, 0.2645, 0.2419, 0.2695, 0.2462, 0.2668, 0.25, 0.2471, 0.2276, 0.2551, 0.2201, 0.2602, 0.2265, 0.2535, 0.2328, 0.2535, 0.2328, 0.2602, 0.2265, 0.2648, 0.2323, 0.2592, 0.2375, 0.2592, 0.2375, 0.2648, 0.2323, 0.2691, 0.2377, 0.2645, 0.2419, 0.2645, 0.2419, 0.2691, 0.2377, 0.2731, 0.243, 0.2695, 0.2462, 0.2551, 0.2201, 0.2645, 0.2145, 0.2682, 0.2217, 0.2602, 0.2265, 0.2602, 0.2265, 0.2682, 0.2217, 0.2716, 0.2283, 0.2648, 0.2323, 0.2648, 0.2323, 0.2716, 0.2283, 0.2747, 0.2346, 0.2691, 0.2377, 0.2691, 0.2377, 0.2747, 0.2346, 0.2775, 0.2407, 0.2731, 0.243, 0.2645, 0.2145, 0.275, 0.2108, 0.2772, 0.2187, 0.2682, 0.2217, 0.2682, 0.2217, 0.2772, 0.2187, 0.2792, 0.2258, 0.2716, 0.2283, 0.2716, 0.2283, 0.2792, 0.2258, 0.281, 0.2326, 0.2747, 0.2346, 0.2747, 0.2346, 0.281, 0.2326, 0.2826, 0.2394, 0.2775, 0.2407, 0.275, 0.2108, 0.2861, 0.2093, 0.2868, 0.2174, 0.2772, 0.2187, 0.2772, 0.2187, 0.2868, 0.2174, 0.2873, 0.2248, 0.2792, 0.2258, 0.2792, 0.2258, 0.2873, 0.2248, 0.2877, 0.2319, 0.281, 0.2326, 0.281, 0.2326, 0.2877, 0.2319, 0.288, 0.239, 0.2826, 0.2394, 0.2861, 0.2093, 0.2974, 0.21, 0.2965, 0.218, 0.2868, 0.2174, 0.2868, 0.2174, 0.2965, 0.218, 0.2956, 0.2254, 0.2873, 0.2248, 0.2873, 0.2248, 0.2956, 0.2254, 0.2947, 0.2325, 0.2877, 0.2319, 0.2877, 0.2319, 0.2947, 0.2325, 0.2937, 0.2396, 0.288, 0.239, 0.2974, 0.21, 0.3085, 0.2127, 0.306, 0.2204, 0.2965, 0.218, 0.2965, 0.218, 0.306, 0.2204, 0.3038, 0.2274, 0.2956, 0.2254, 0.2956, 0.2254, 0.3038, 0.2274, 0.3016, 0.2343, 0.2947, 0.2325, 0.2947, 0.2325, 0.3016, 0.2343, 0.2993, 0.2411, 0.2937, 0.2396, 0.3085, 0.2127, 0.3189, 0.2173, 0.3151, 0.2244, 0.306, 0.2204, 0.306, 0.2204, 0.3151, 0.2244, 0.3116, 0.2309, 0.3038, 0.2274, 0.3038, 0.2274, 0.3116, 0.2309, 0.3082, 0.2372, 0.3016, 0.2343, 0.3016, 0.2343, 0.3082, 0.2372, 0.3047, 0.2435, 0.2993, 0.2411, 0.3492, 0.2832, 0.3484, 0.2849, 0.3413, 0.2818, 0.342, 0.2796, 0.342, 0.2796, 0.3413, 0.2818, 0.3347, 0.279, 0.3353, 0.2772, 0.3353, 0.2772, 0.3347, 0.279, 0.3286, 0.2766, 0.329, 0.2753, 0.329, 0.2753, 0.3286, 0.2766, 0.3228, 0.2741, 0.3228, 0.2735, 0.3484, 0.2849, 0.3477, 0.2867, 0.3404, 0.2839, 0.3413, 0.2818, 0.3413, 0.2818, 0.3404, 0.2839, 0.3338, 0.2812, 0.3347, 0.279, 0.3347, 0.279, 0.3338, 0.2812, 0.3277, 0.2787, 0.3286, 0.2766, 0.3286, 0.2766, 0.3277, 0.2787, 0.3219, 0.2765, 0.3228, 0.2741, 0.3189, 0.2173, 0.3456, 0.1677, 0.3641, 0.181, 0.3283, 0.2237, 0.2702, 0.9721, 0.2268, 0.9721, 0.2279, 0.9609, 0.2691, 0.961, 0.2691, 0.961, 0.2279, 0.9609, 0.229, 0.9501, 0.2681, 0.9501, 0.3128, 0.9637, 0.2702, 0.9721, 0.2691, 0.961, 0.3096, 0.953, 0.3096, 0.953, 0.2691, 0.961, 0.2681, 0.9501, 0.3065, 0.9426, 0.353, 0.9472, 0.3128, 0.9637, 0.3096, 0.953, 0.3477, 0.9373, 0.3477, 0.9373, 0.3096, 0.953, 0.3065, 0.9426, 0.3426, 0.9277, 0.3891, 0.9232, 0.353, 0.9472, 0.3477, 0.9373, 0.382, 0.9145, 0.382, 0.9145, 0.3477, 0.9373, 0.3426, 0.9277, 0.3751, 0.906, 0.4199, 0.8925, 0.3891, 0.9232, 0.382, 0.9145, 0.4112, 0.8854, 0.4112, 0.8854, 0.382, 0.9145, 0.3751, 0.906, 0.4029, 0.8785, 0.4441, 0.8565, 0.4199, 0.8925, 0.4112, 0.8854, 0.4342, 0.8512, 0.4342, 0.8512, 0.4112, 0.8854, 0.4029, 0.8785, 0.4247, 0.846, 0.4609, 0.8164, 0.4441, 0.8565, 0.4342, 0.8512, 0.4501, 0.8131, 0.4501, 0.8131, 0.4342, 0.8512, 0.4247, 0.846, 0.4397, 0.8099, 0.4695, 0.7737, 0.4609, 0.8164, 0.4501, 0.8131, 0.4583, 0.7726, 0.4583, 0.7726, 0.4501, 0.8131, 0.4397, 0.8099, 0.4474, 0.7715, 0.4695, 0.7302, 0.4695, 0.7737, 0.4583, 0.7726, 0.4583, 0.7313, 0.4583, 0.7313, 0.4583, 0.7726, 0.4474, 0.7715, 0.4474, 0.7324, 0.461, 0.6876, 0.4695, 0.7302, 0.4583, 0.7313, 0.4502, 0.6909, 0.4502, 0.6909, 0.4583, 0.7313, 0.4474, 0.7324, 0.4398, 0.694, 0.4443, 0.6474, 0.461, 0.6876, 0.4502, 0.6909, 0.4344, 0.6527, 0.4344, 0.6527, 0.4502, 0.6909, 0.4398, 0.694, 0.4248, 0.6579, 0.4202, 0.6113, 0.4443, 0.6474, 0.4344, 0.6527, 0.4115, 0.6185, 0.4115, 0.6185, 0.4344, 0.6527, 0.4248, 0.6579, 0.4031, 0.6253, 0.3895, 0.5806, 0.4202, 0.6113, 0.4115, 0.6185, 0.3823, 0.5893, 0.3823, 0.5893, 0.4115, 0.6185, 0.4031, 0.6253, 0.3754, 0.5977, 0.3533, 0.5564, 0.3895, 0.5806, 0.3823, 0.5893, 0.348, 0.5664, 0.348, 0.5664, 0.3823, 0.5893, 0.3754, 0.5977, 0.3429, 0.5759, 0.3132, 0.5398, 0.3533, 0.5564, 0.348, 0.5664, 0.3099, 0.5505, 0.3099, 0.5505, 0.348, 0.5664, 0.3429, 0.5759, 0.3068, 0.5609, 0.2706, 0.5313, 0.3132, 0.5398, 0.3099, 0.5505, 0.2695, 0.5425, 0.2695, 0.5425, 0.3099, 0.5505, 0.3068, 0.5609, 0.2684, 0.5533, 0.2272, 0.5312, 0.2706, 0.5313, 0.2695, 0.5425, 0.2283, 0.5424, 0.2283, 0.5424, 0.2695, 0.5425, 0.2684, 0.5533, 0.2293, 0.5532, 0.1846, 0.5396, 0.2272, 0.5312, 0.2283, 0.5424, 0.1878, 0.5504, 0.1878, 0.5504, 0.2283, 0.5424, 0.2293, 0.5532, 0.1909, 0.5608, 0.1444, 0.5562, 0.1846, 0.5396, 0.1878, 0.5504, 0.1497, 0.5661, 0.1497, 0.5661, 0.1878, 0.5504, 0.1909, 0.5608, 0.1548, 0.5757, 0.1083, 0.5802, 0.1444, 0.5562, 0.1497, 0.5661, 0.1154, 0.5889, 0.1154, 0.5889, 0.1497, 0.5661, 0.1548, 0.5757, 0.1223, 0.5974, 0.07755, 0.6109, 0.1083, 0.5802, 0.1154, 0.5889, 0.08622, 0.618, 0.08622, 0.618, 0.1154, 0.5889, 0.1223, 0.5974, 0.09458, 0.6249, 0.05334, 0.6469, 0.07755, 0.6109, 0.08622, 0.618, 0.06324, 0.6522, 0.06324, 0.6522, 0.08622, 0.618, 0.09458, 0.6249, 0.07279, 0.6574, 0.03659, 0.687, 0.05334, 0.6469, 0.06324, 0.6522, 0.04736, 0.6903, 0.04736, 0.6903, 0.06324, 0.6522, 0.07279, 0.6574, 0.05775, 0.6935, 0.028, 0.7296, 0.03659, 0.687, 0.04736, 0.6903, 0.03922, 0.7307, 0.03922, 0.7307, 0.04736, 0.6903, 0.05775, 0.6935, 0.05006, 0.7318, 0.028, 0.7731, 0.028, 0.7296, 0.03922, 0.7307, 0.03921, 0.772, 0.03921, 0.772, 0.03922, 0.7307, 0.05006, 0.7318, 0.05004, 0.7709, 0.03649, 0.8157, 0.028, 0.7731, 0.03921, 0.772, 0.04726, 0.8124, 0.04726, 0.8124, 0.03921, 0.772, 0.05004, 0.7709, 0.05767, 0.8093, 0.05312, 0.8558, 0.03649, 0.8157, 0.04726, 0.8124, 0.06304, 0.8505, 0.06304, 0.8505, 0.04726, 0.8124, 0.05767, 0.8093, 0.07264, 0.8454, 0.07725, 0.892, 0.05312, 0.8558, 0.06304, 0.8505, 0.08594, 0.8848, 0.08594, 0.8848, 0.06304, 0.8505, 0.07264, 0.8454, 0.09436, 0.878, 0.1079, 0.9227, 0.07725, 0.892, 0.08594, 0.8848, 0.1151, 0.914, 0.1151, 0.914, 0.08594, 0.8848, 0.09436, 0.878, 0.122, 0.9056, 0.1441, 0.9469, 0.1079, 0.9227, 0.1151, 0.914, 0.1494, 0.937, 0.1494, 0.937, 0.1151, 0.914, 0.122, 0.9056, 0.1545, 0.9274, 0.1842, 0.9635, 0.1441, 0.9469, 0.1494, 0.937, 0.1875, 0.9528, 0.1875, 0.9528, 0.1494, 0.937, 0.1545, 0.9274, 0.1906, 0.9424, 0.2268, 0.9721, 0.1842, 0.9635, 0.1875, 0.9528, 0.2279, 0.9609, 0.2279, 0.9609, 0.1875, 0.9528, 0.1906, 0.9424, 0.229, 0.9501, 0.2681, 0.9501, 0.229, 0.9501, 0.2531, 0.7528, 0.2532, 0.7519, 0.4576, 0.3263, 0.4527, 0.338, 0.4824, 0.3455, 0.4823, 0.3455, 0.4436, 0.3617, 0.4501, 0.3545, 0.5062, 0.3871, 0.4777, 0.4236, 0.4285, 0.381, 0.4142, 0.3175, 0.4166, 0.3118, 0.4789, 0.3451, 0.4795, 0.3444, 0.3472, 0.2886, 0.4087, 0.3226, 0.4116, 0.3266, 0.3938, 0.3368, 0.3412, 0.2978, 0.3492, 0.2832, 0.4165, 0.3039, 0.4192, 0.3086, 0.4166, 0.3118, 0.3484, 0.2849, 0.4601, 0.3159, 0.4576, 0.3263, 0.4823, 0.3455, 0.4831, 0.3446, 0.3513, 0.2723, 0.416, 0.2813, 0.4214, 0.3032, 0.4165, 0.3039, 0.3492, 0.2832, 0.4527, 0.338, 0.4467, 0.3468, 0.4819, 0.3465, 0.4824, 0.3455, 0.5213, 0.3604, 0.5223, 0.3619, 0.5214, 0.3643, 0.5213, 0.3636, 0.5214, 0.361, 0.5211, 0.3622, 0.5211, 0.3616, 0.521, 0.3604, 0.5214, 0.361, 0.5209, 0.3616, 0.5209, 0.3592, 0.521, 0.3604, 0.5211, 0.3616, 0.5158, 0.3691, 0.514, 0.3727, 0.5262, 0.3564, 0.5265, 0.362, 0.527, 0.3622, 0.5169, 0.3678, 0.5187, 0.3668, 0.5186, 0.3672, 0.5175, 0.3678, 0.5169, 0.3678, 0.519, 0.367, 0.5182, 0.368, 0.5175, 0.3678, 0.5186, 0.3672, 0.5259, 0.3676, 0.5254, 0.368, 0.5235, 0.3684, 0.5229, 0.3682, 0.5258, 0.368, 0.5241, 0.3689, 0.5235, 0.3684, 0.5254, 0.368, 0.5265, 0.362, 0.5275, 0.3628, 0.5278, 0.3636, 0.5274, 0.3633, 0.527, 0.3622, 0.5286, 0.3653, 0.527, 0.3622, 0.5274, 0.3633, 0.5285, 0.3647, 0.5281, 0.3659, 0.5278, 0.3636, 0.5275, 0.3628, 0.5283, 0.3639, 0.5279, 0.3663, 0.5284, 0.3651, 0.5285, 0.3647, 0.5274, 0.3633, 0.5278, 0.3636, 0.5249, 0.366, 0.5252, 0.3651, 0.5254, 0.3654, 0.5253, 0.3659, 0.5258, 0.3644, 0.5257, 0.3653, 0.5254, 0.3654, 0.5252, 0.3651, 0.5256, 0.366, 0.5253, 0.3659, 0.5254, 0.3654, 0.5257, 0.3653, 0.5251, 0.3712, 0.525, 0.3722, 0.5246, 0.3718, 0.5247, 0.3712, 0.5245, 0.3734, 0.5242, 0.3721, 0.5246, 0.3718, 0.525, 0.3722, 0.5244, 0.371, 0.5247, 0.3712, 0.5246, 0.3718, 0.5242, 0.3721, 0.5574, 0.3678, 0.5565, 0.3688, 0.5553, 0.368, 0.5553, 0.3668, 0.5555, 0.3696, 0.5541, 0.3683, 0.5553, 0.368, 0.5565, 0.3688, 0.5527, 0.3665, 0.5553, 0.3668, 0.5553, 0.368, 0.5541, 0.3683, 0.5639, 0.3911, 0.5668, 0.389, 0.5701, 0.3903, 0.5711, 0.3931, 0.568, 0.3873, 0.5724, 0.3887, 0.5701, 0.3903, 0.5668, 0.389, 0.5796, 0.3918, 0.5711, 0.3931, 0.5701, 0.3903, 0.5724, 0.3887, 0.5224, 0.3672, 0.522, 0.3675, 0.5227, 0.3672, 0.5228, 0.3672, 0.5213, 0.3676, 0.5226, 0.367, 0.5227, 0.3672, 0.522, 0.3675, 0.5238, 0.367, 0.5234, 0.3672, 0.5227, 0.3672, 0.5226, 0.367, 0.5232, 0.3672, 0.5228, 0.3672, 0.5227, 0.3672, 0.5234, 0.3672, 0.525, 0.3689, 0.5249, 0.3687, 0.525, 0.3689, 0.5254, 0.369, 0.5248, 0.3686, 0.5247, 0.369, 0.525, 0.3689, 0.5249, 0.3687, 0.5244, 0.3694, 0.5251, 0.3689, 0.525, 0.3689, 0.5247, 0.369, 0.5259, 0.3689, 0.5254, 0.369, 0.525, 0.3689, 0.5251, 0.3689, 0.5249, 0.3664, 0.525, 0.3665, 0.5248, 0.3661, 0.5248, 0.3662, 0.5252, 0.3668, 0.5247, 0.3661, 0.5248, 0.3661, 0.525, 0.3665, 0.5246, 0.3651, 0.5248, 0.3657, 0.5248, 0.3661, 0.5247, 0.3661, 0.5247, 0.366, 0.5248, 0.3662, 0.5248, 0.3661, 0.5248, 0.3657, 0.523, 0.3646, 0.5231, 0.365, 0.523, 0.3648, 0.5229, 0.364, 0.5233, 0.3654, 0.5233, 0.3654, 0.523, 0.3648, 0.5231, 0.365, 0.5234, 0.3658, 0.5227, 0.3647, 0.523, 0.3648, 0.5233, 0.3654, 0.5225, 0.3633, 0.5229, 0.364, 0.523, 0.3648, 0.5227, 0.3647, 0.5335, 0.3683, 0.5328, 0.3677, 0.5349, 0.3677, 0.5351, 0.3684, 0.5318, 0.3668, 0.5348, 0.3668, 0.5349, 0.3677, 0.5328, 0.3677, 0.5375, 0.3678, 0.5369, 0.3682, 0.5349, 0.3677, 0.5348, 0.3668, 0.5368, 0.3687, 0.5351, 0.3684, 0.5349, 0.3677, 0.5369, 0.3682, 0.5478, 0.3698, 0.546, 0.3696, 0.5458, 0.3686, 0.5477, 0.3691, 0.5443, 0.3693, 0.5436, 0.3684, 0.5458, 0.3686, 0.546, 0.3696, 0.5426, 0.367, 0.5456, 0.3674, 0.5458, 0.3686, 0.5436, 0.3684, 0.5481, 0.3686, 0.5477, 0.3691, 0.5458, 0.3686, 0.5456, 0.3674, 0.5532, 0.3799, 0.554, 0.3812, 0.5503, 0.3805, 0.5504, 0.3791, 0.5555, 0.383, 0.55, 0.3824, 0.5503, 0.3805, 0.554, 0.3812, 0.5452, 0.3802, 0.5469, 0.3792, 0.5503, 0.3805, 0.55, 0.3824, 0.5476, 0.3781, 0.5504, 0.3791, 0.5503, 0.3805, 0.5469, 0.3792, 0.5353, 0.3708, 0.537, 0.3718, 0.5367, 0.3725, 0.5346, 0.371, 0.5391, 0.3729, 0.5392, 0.3736, 0.5367, 0.3725, 0.537, 0.3718, 0.5398, 0.3747, 0.5361, 0.3735, 0.5367, 0.3725, 0.5392, 0.3736, 0.5331, 0.371, 0.5346, 0.371, 0.5367, 0.3725, 0.5361, 0.3735, 0.5214, 0.3643, 0.5211, 0.3643, 0.5211, 0.364, 0.5213, 0.3636, 0.5207, 0.3646, 0.5209, 0.3639, 0.5211, 0.364, 0.5211, 0.3643, 0.521, 0.3631, 0.5213, 0.3636, 0.5211, 0.364, 0.5209, 0.3639, 0.5196, 0.3663, 0.5201, 0.3658, 0.5203, 0.3659, 0.5201, 0.3663, 0.5204, 0.3652, 0.5205, 0.3657, 0.5203, 0.3659, 0.5201, 0.3658, 0.5207, 0.366, 0.5201, 0.3663, 0.5203, 0.3659, 0.5205, 0.3657, 0.5265, 0.3677, 0.527, 0.3675, 0.5269, 0.3676, 0.5266, 0.3679, 0.5275, 0.3671, 0.5271, 0.3675, 0.5269, 0.3676, 0.527, 0.3675, 0.5268, 0.3677, 0.5266, 0.3679, 0.5269, 0.3676, 0.5271, 0.3675, 0.5279, 0.3663, 0.5279, 0.3664, 0.5281, 0.3661, 0.5281, 0.3659, 0.5279, 0.3666, 0.5282, 0.3661, 0.5281, 0.3661, 0.5279, 0.3664, 0.5283, 0.3657, 0.5281, 0.3659, 0.5281, 0.3661, 0.5282, 0.3661, 0.5253, 0.3667, 0.5252, 0.3673, 0.5249, 0.3673, 0.5251, 0.3666, 0.5251, 0.368, 0.5248, 0.368, 0.5249, 0.3673, 0.5252, 0.3673, 0.5245, 0.3681, 0.5246, 0.3673, 0.5249, 0.3673, 0.5248, 0.368, 0.5248, 0.3665, 0.5251, 0.3666, 0.5249, 0.3673, 0.5246, 0.3673, 0.525, 0.3703, 0.5247, 0.3703, 0.5247, 0.3695, 0.525, 0.3695, 0.5244, 0.3704, 0.5244, 0.3695, 0.5247, 0.3695, 0.5247, 0.3703, 0.5245, 0.3687, 0.5247, 0.3688, 0.5247, 0.3695, 0.5244, 0.3695, 0.525, 0.3687, 0.525, 0.3695, 0.5247, 0.3695, 0.5247, 0.3688, 0.56, 0.3692, 0.5626, 0.371, 0.5611, 0.3724, 0.5589, 0.3705, 0.5653, 0.3733, 0.5636, 0.3745, 0.5611, 0.3724, 0.5626, 0.371, 0.5619, 0.3756, 0.5597, 0.3736, 0.5611, 0.3724, 0.5636, 0.3745, 0.5576, 0.3716, 0.5589, 0.3705, 0.5611, 0.3724, 0.5597, 0.3736, 0.5753, 0.3844, 0.5712, 0.3842, 0.569, 0.3805, 0.5719, 0.3796, 0.5679, 0.384, 0.5664, 0.3811, 0.569, 0.3805, 0.5712, 0.3842, 0.5643, 0.3785, 0.5665, 0.3774, 0.569, 0.3805, 0.5664, 0.3811, 0.5686, 0.376, 0.5719, 0.3796, 0.569, 0.3805, 0.5665, 0.3774, 0.5226, 0.367, 0.5229, 0.367, 0.523, 0.3669, 0.5228, 0.3667, 0.5231, 0.3672, 0.5232, 0.3671, 0.523, 0.3669, 0.5229, 0.367, 0.5233, 0.3672, 0.523, 0.3669, 0.523, 0.3669, 0.5232, 0.3671, 0.5229, 0.3665, 0.5229, 0.3665, 0.523, 0.3669, 0.523, 0.3669, 0.5229, 0.3664, 0.5228, 0.3667, 0.523, 0.3669, 0.5229, 0.3665, 0.5232, 0.3651, 0.5232, 0.3656, 0.5232, 0.3657, 0.5232, 0.3654, 0.523, 0.366, 0.5231, 0.366, 0.5232, 0.3657, 0.5232, 0.3656, 0.523, 0.3661, 0.5232, 0.3658, 0.5232, 0.3657, 0.5231, 0.366, 0.5236, 0.3659, 0.5233, 0.3657, 0.5232, 0.3657, 0.5232, 0.3658, 0.5233, 0.3655, 0.5232, 0.3654, 0.5232, 0.3657, 0.5233, 0.3657, 0.5247, 0.3685, 0.5245, 0.3681, 0.5245, 0.368, 0.5247, 0.3683, 0.5245, 0.3677, 0.5245, 0.3676, 0.5245, 0.368, 0.5245, 0.3681, 0.5246, 0.3675, 0.5245, 0.3677, 0.5245, 0.368, 0.5245, 0.3676, 0.5242, 0.3677, 0.5245, 0.3679, 0.5245, 0.368, 0.5245, 0.3677, 0.5246, 0.3682, 0.5247, 0.3683, 0.5245, 0.368, 0.5245, 0.3679, 0.5247, 0.3666, 0.5246, 0.3665, 0.5246, 0.3667, 0.5245, 0.3668, 0.5246, 0.3663, 0.5245, 0.3664, 0.5246, 0.3667, 0.5246, 0.3665, 0.5243, 0.3664, 0.5246, 0.3667, 0.5246, 0.3667, 0.5245, 0.3664, 0.5247, 0.3671, 0.5246, 0.3671, 0.5246, 0.3667, 0.5246, 0.3667, 0.5245, 0.3672, 0.5245, 0.3668, 0.5246, 0.3667, 0.5246, 0.3671, 0.5176, 0.3685, 0.5158, 0.3691, 0.5169, 0.3678, 0.5175, 0.3678, 0.5182, 0.368, 0.5201, 0.3663, 0.5182, 0.368, 0.519, 0.367, 0.5196, 0.3663, 0.5209, 0.3616, 0.5259, 0.3676, 0.5229, 0.3682, 0.5209, 0.3592, 0.5208, 0.3592, 0.5213, 0.3604, 0.5214, 0.361, 0.521, 0.3604, 0.5209, 0.3592, 0.5241, 0.3689, 0.5266, 0.3679, 0.5268, 0.3677, 0.5247, 0.3696, 0.5231, 0.3693, 0.5169, 0.3678, 0.527, 0.3622, 0.5286, 0.3653, 0.5187, 0.3668, 0.5283, 0.3657, 0.5284, 0.3651, 0.5278, 0.3636, 0.5281, 0.3659, 0.525, 0.3703, 0.5251, 0.3712, 0.5247, 0.3712, 0.5247, 0.3703, 0.5247, 0.3703, 0.5247, 0.3712, 0.5244, 0.371, 0.5244, 0.3704, 0.5249, 0.366, 0.5574, 0.3678, 0.5553, 0.3668, 0.5252, 0.3651, 0.5252, 0.3651, 0.5553, 0.3668, 0.5527, 0.3665, 0.5258, 0.3644, 0.5245, 0.3734, 0.5639, 0.3911, 0.5711, 0.3931, 0.5242, 0.3721, 0.5242, 0.3721, 0.5711, 0.3931, 0.5796, 0.3918, 0.5244, 0.371, 0.5753, 0.3844, 0.5796, 0.3918, 0.5724, 0.3887, 0.5712, 0.3842, 0.5712, 0.3842, 0.5724, 0.3887, 0.568, 0.3873, 0.5679, 0.384, 0.5259, 0.3689, 0.5245, 0.3734, 0.525, 0.3722, 0.5254, 0.369, 0.5254, 0.369, 0.525, 0.3722, 0.5251, 0.3712, 0.525, 0.3689, 0.5225, 0.3633, 0.5209, 0.3616, 0.5211, 0.3616, 0.5229, 0.364, 0.5229, 0.364, 0.5211, 0.3616, 0.5211, 0.3622, 0.523, 0.3646, 0.5481, 0.3686, 0.5527, 0.3665, 0.5541, 0.3683, 0.5477, 0.3691, 0.5477, 0.3691, 0.5541, 0.3683, 0.5555, 0.3696, 0.5478, 0.3698, 0.5331, 0.371, 0.5286, 0.3653, 0.5285, 0.3647, 0.5346, 0.371, 0.5346, 0.371, 0.5285, 0.3647, 0.5284, 0.3651, 0.5353, 0.3708, 0.5187, 0.3668, 0.5213, 0.3676, 0.522, 0.3675, 0.5186, 0.3672, 0.5186, 0.3672, 0.522, 0.3675, 0.5224, 0.3672, 0.519, 0.367, 0.5238, 0.367, 0.5244, 0.3694, 0.5247, 0.369, 0.5234, 0.3672, 0.5234, 0.3672, 0.5247, 0.369, 0.5248, 0.3686, 0.5232, 0.3672, 0.5258, 0.3644, 0.5252, 0.3668, 0.525, 0.3665, 0.5257, 0.3653, 0.5257, 0.3653, 0.525, 0.3665, 0.5249, 0.3664, 0.5256, 0.366, 0.5246, 0.3651, 0.5234, 0.3658, 0.5233, 0.3654, 0.5248, 0.3657, 0.5248, 0.3657, 0.5233, 0.3654, 0.5233, 0.3654, 0.5247, 0.366, 0.5259, 0.3676, 0.5318, 0.3668, 0.5328, 0.3677, 0.5254, 0.368, 0.5254, 0.368, 0.5328, 0.3677, 0.5335, 0.3683, 0.5258, 0.368, 0.5375, 0.3678, 0.5426, 0.367, 0.5436, 0.3684, 0.5369, 0.3682, 0.5369, 0.3682, 0.5436, 0.3684, 0.5443, 0.3693, 0.5368, 0.3687, 0.5639, 0.3911, 0.5555, 0.383, 0.554, 0.3812, 0.5668, 0.389, 0.5668, 0.389, 0.554, 0.3812, 0.5532, 0.3799, 0.568, 0.3873, 0.5452, 0.3802, 0.5398, 0.3747, 0.5392, 0.3736, 0.5469, 0.3792, 0.5469, 0.3792, 0.5392, 0.3736, 0.5391, 0.3729, 0.5476, 0.3781, 0.5398, 0.3747, 0.5238, 0.367, 0.5226, 0.367, 0.5361, 0.3735, 0.5361, 0.3735, 0.5226, 0.367, 0.5213, 0.3676, 0.5331, 0.371, 0.5555, 0.383, 0.5259, 0.3689, 0.5251, 0.3689, 0.55, 0.3824, 0.55, 0.3824, 0.5251, 0.3689, 0.5244, 0.3694, 0.5452, 0.3802, 0.5234, 0.3658, 0.5375, 0.3678, 0.5348, 0.3668, 0.5227, 0.3647, 0.5227, 0.3647, 0.5348, 0.3668, 0.5318, 0.3668, 0.5225, 0.3633, 0.5252, 0.3668, 0.5481, 0.3686, 0.5456, 0.3674, 0.5247, 0.3661, 0.5247, 0.3661, 0.5456, 0.3674, 0.5426, 0.367, 0.5246, 0.3651, 0.5368, 0.3704, 0.5391, 0.3729, 0.537, 0.3718, 0.5371, 0.3703, 0.5371, 0.3703, 0.537, 0.3718, 0.5353, 0.3708, 0.5357, 0.3701, 0.553, 0.3777, 0.5532, 0.3799, 0.5504, 0.3791, 0.5499, 0.3757, 0.5499, 0.3757, 0.5504, 0.3791, 0.5476, 0.3781, 0.5488, 0.3747, 0.5233, 0.3655, 0.5233, 0.3654, 0.5231, 0.365, 0.5232, 0.3654, 0.5232, 0.3654, 0.5231, 0.365, 0.523, 0.3646, 0.5232, 0.3651, 0.5247, 0.3666, 0.5249, 0.3664, 0.5248, 0.3662, 0.5246, 0.3665, 0.5246, 0.3665, 0.5248, 0.3662, 0.5247, 0.366, 0.5246, 0.3663, 0.5207, 0.366, 0.5194, 0.3683, 0.5176, 0.3685, 0.5182, 0.368, 0.5201, 0.3663, 0.5214, 0.361, 0.5213, 0.3636, 0.521, 0.3631, 0.5211, 0.3622, 0.5214, 0.3643, 0.5207, 0.366, 0.5205, 0.3657, 0.5211, 0.3643, 0.5211, 0.3643, 0.5205, 0.3657, 0.5204, 0.3652, 0.5207, 0.3646, 0.5258, 0.368, 0.5265, 0.3677, 0.5266, 0.3679, 0.5241, 0.3689, 0.5231, 0.3693, 0.521, 0.3693, 0.5229, 0.3682, 0.5235, 0.3684, 0.5241, 0.3689, 0.5275, 0.3671, 0.5279, 0.3666, 0.5279, 0.3664, 0.5271, 0.3675, 0.5271, 0.3675, 0.5279, 0.3664, 0.5279, 0.3663, 0.5268, 0.3677, 0.5256, 0.366, 0.5253, 0.3667, 0.5251, 0.3666, 0.5253, 0.3659, 0.5253, 0.3659, 0.5251, 0.3666, 0.5248, 0.3665, 0.5249, 0.366, 0.5251, 0.368, 0.525, 0.3687, 0.5247, 0.3688, 0.5248, 0.368, 0.5248, 0.368, 0.5247, 0.3688, 0.5245, 0.3687, 0.5245, 0.3681, 0.5574, 0.3678, 0.56, 0.3692, 0.5589, 0.3705, 0.5565, 0.3688, 0.5565, 0.3688, 0.5589, 0.3705, 0.5576, 0.3716, 0.5555, 0.3696, 0.5653, 0.3733, 0.5686, 0.376, 0.5665, 0.3774, 0.5636, 0.3745, 0.5636, 0.3745, 0.5665, 0.3774, 0.5643, 0.3785, 0.5619, 0.3756, 0.5368, 0.3687, 0.5364, 0.3699, 0.5357, 0.3697, 0.5351, 0.3684, 0.5351, 0.3684, 0.5357, 0.3697, 0.5339, 0.3691, 0.5335, 0.3683, 0.5478, 0.3698, 0.5482, 0.3713, 0.5469, 0.3723, 0.546, 0.3696, 0.546, 0.3696, 0.5469, 0.3723, 0.5475, 0.3732, 0.5443, 0.3693, 0.5232, 0.3672, 0.5231, 0.3672, 0.5229, 0.367, 0.5228, 0.3672, 0.5228, 0.3672, 0.5229, 0.367, 0.5226, 0.367, 0.5224, 0.3672, 0.5229, 0.3665, 0.523, 0.3661, 0.5231, 0.366, 0.5229, 0.3665, 0.5229, 0.3665, 0.5231, 0.366, 0.523, 0.366, 0.5229, 0.3664, 0.525, 0.3689, 0.5247, 0.3685, 0.5247, 0.3683, 0.5249, 0.3687, 0.5249, 0.3687, 0.5247, 0.3683, 0.5246, 0.3682, 0.5248, 0.3686, 0.5245, 0.3677, 0.5245, 0.3672, 0.5246, 0.3671, 0.5245, 0.3676, 0.5245, 0.3676, 0.5246, 0.3671, 0.5247, 0.3671, 0.5246, 0.3675, 0.5236, 0.3659, 0.5243, 0.3664, 0.5245, 0.3664, 0.5233, 0.3657, 0.5233, 0.3657, 0.5245, 0.3664, 0.5246, 0.3663, 0.5233, 0.3655, 0.5231, 0.3672, 0.5246, 0.3682, 0.5245, 0.3679, 0.5232, 0.3671, 0.5232, 0.3671, 0.5245, 0.3679, 0.5242, 0.3677, 0.5233, 0.3672, 0.5207, 0.3646, 0.523, 0.366, 0.5232, 0.3656, 0.5209, 0.3639, 0.5209, 0.3639, 0.5232, 0.3656, 0.5232, 0.3651, 0.521, 0.3631, 0.5196, 0.3663, 0.5226, 0.367, 0.5228, 0.3667, 0.5201, 0.3658, 0.5201, 0.3658, 0.5228, 0.3667, 0.5229, 0.3664, 0.5204, 0.3652, 0.5279, 0.3666, 0.5368, 0.3704, 0.5371, 0.3703, 0.5282, 0.3661, 0.5282, 0.3661, 0.5371, 0.3703, 0.5357, 0.3701, 0.5283, 0.3657, 0.5265, 0.3677, 0.5339, 0.3691, 0.5357, 0.3697, 0.527, 0.3675, 0.527, 0.3675, 0.5357, 0.3697, 0.5364, 0.3699, 0.5275, 0.3671, 0.5488, 0.3747, 0.5643, 0.3785, 0.5664, 0.3811, 0.5499, 0.3757, 0.5499, 0.3757, 0.5664, 0.3811, 0.5679, 0.384, 0.553, 0.3777, 0.5482, 0.3713, 0.5576, 0.3716, 0.5597, 0.3736, 0.5469, 0.3723, 0.5469, 0.3723, 0.5597, 0.3736, 0.5619, 0.3756, 0.5475, 0.3732, 0.5245, 0.3681, 0.5653, 0.3733, 0.5626, 0.371, 0.5246, 0.3673, 0.5246, 0.3673, 0.5626, 0.371, 0.56, 0.3692, 0.5248, 0.3665, 0.5244, 0.3704, 0.5753, 0.3844, 0.5719, 0.3796, 0.5244, 0.3695, 0.5244, 0.3695, 0.5719, 0.3796, 0.5686, 0.376, 0.5245, 0.3687, 0.5245, 0.3672, 0.5251, 0.368, 0.5252, 0.3673, 0.5245, 0.3668, 0.5245, 0.3668, 0.5252, 0.3673, 0.5253, 0.3667, 0.5247, 0.3666, 0.5247, 0.3685, 0.525, 0.3703, 0.525, 0.3695, 0.5245, 0.3681, 0.5245, 0.3681, 0.525, 0.3695, 0.525, 0.3687, 0.5245, 0.3677, 0.5243, 0.3664, 0.5238, 0.3668, 0.5238, 0.3668, 0.5246, 0.3667, 0.5246, 0.3667, 0.5238, 0.3668, 0.5238, 0.3669, 0.5247, 0.3671, 0.5238, 0.367, 0.5242, 0.3677, 0.5245, 0.3677, 0.5238, 0.3669, 0.5238, 0.3669, 0.5245, 0.3677, 0.5246, 0.3675, 0.5238, 0.3669, 0.5233, 0.3672, 0.5238, 0.367, 0.5239, 0.3669, 0.523, 0.3669, 0.523, 0.3669, 0.5239, 0.3669, 0.5239, 0.3669, 0.5229, 0.3665, 0.5239, 0.3668, 0.5236, 0.3659, 0.5232, 0.3658, 0.5239, 0.3668, 0.5239, 0.3668, 0.5232, 0.3658, 0.523, 0.3661, 0.5239, 0.3669, 0.5259, 0.3676, 0.5209, 0.3616, 0.5225, 0.3633, 0.5318, 0.3668, 0.4601, 0.3159, 0.4621, 0.308, 0.4651, 0.3007, 0.4677, 0.3051, 0.4673, 0.3131, 0.4375, 0.3598, 0.4418, 0.3534, 0.4467, 0.3468, 0.4501, 0.3545, 0.4436, 0.3617, 0.4269, 0.3102, 0.4217, 0.3087, 0.4192, 0.3086, 0.4165, 0.3039, 0.4214, 0.3032, 0.4135, 0.3216, 0.4149, 0.3234, 0.4184, 0.326, 0.4116, 0.3266, 0.4087, 0.3226, 0.5221, 0.3552, 0.5228, 0.3588, 0.5223, 0.3619, 0.5213, 0.3604, 0.5208, 0.3592, 0.5194, 0.3683, 0.5173, 0.3708, 0.514, 0.3727, 0.5158, 0.3691, 0.5176, 0.3685, 0.5247, 0.3696, 0.5217, 0.3718, 0.5171, 0.3731, 0.521, 0.3693, 0.5231, 0.3693, 0.5262, 0.3564, 0.5282, 0.3605, 0.5283, 0.3639, 0.5275, 0.3628, 0.5265, 0.362, 0.4819, 0.3465, 0.4467, 0.3468, 0.4418, 0.3534, 0.4814, 0.3479, 0.4814, 0.3479, 0.4418, 0.3534, 0.4375, 0.3598, 0.481, 0.3492, 0.4852, 0.3423, 0.4651, 0.3007, 0.4621, 0.308, 0.4842, 0.3434, 0.4842, 0.3434, 0.4621, 0.308, 0.4601, 0.3159, 0.4831, 0.3446, 0.4773, 0.3475, 0.4192, 0.3086, 0.4217, 0.3087, 0.4753, 0.3503, 0.4753, 0.3503, 0.4217, 0.3087, 0.4269, 0.3102, 0.4734, 0.3532, 0.4135, 0.3216, 0.481, 0.342, 0.4825, 0.3389, 0.4149, 0.3234, 0.4149, 0.3234, 0.4825, 0.3389, 0.4841, 0.3359, 0.4184, 0.326, 0.5221, 0.3552, 0.4852, 0.3423, 0.4842, 0.3434, 0.5228, 0.3588, 0.5228, 0.3588, 0.4842, 0.3434, 0.4831, 0.3446, 0.5223, 0.3619, 0.5247, 0.3696, 0.4773, 0.3475, 0.4753, 0.3503, 0.5217, 0.3718, 0.5217, 0.3718, 0.4753, 0.3503, 0.4734, 0.3532, 0.5171, 0.3731, 0.5194, 0.3683, 0.4819, 0.3465, 0.4814, 0.3479, 0.5173, 0.3708, 0.5173, 0.3708, 0.4814, 0.3479, 0.481, 0.3492, 0.514, 0.3727, 0.481, 0.342, 0.5283, 0.3639, 0.5282, 0.3605, 0.4825, 0.3389, 0.4825, 0.3389, 0.5282, 0.3605, 0.5262, 0.3564, 0.4841, 0.3359, 0.4601, 0.3159, 0.4673, 0.3131, 0.531, 0.3297, 0.5254, 0.35, 0.4576, 0.3263, 0.5364, 0.3699, 0.5368, 0.3687, 0.5376, 0.3683, 0.537, 0.37, 0.537, 0.37, 0.5376, 0.3683, 0.5382, 0.368, 0.5385, 0.3697, 0.5391, 0.3729, 0.5368, 0.3704, 0.5385, 0.3719, 0.5391, 0.3733, 0.5443, 0.3693, 0.5475, 0.3732, 0.547, 0.373, 0.5448, 0.3715, 0.5488, 0.3747, 0.5476, 0.3781, 0.5476, 0.3753, 0.5482, 0.3744, 0.5476, 0.3753, 0.5476, 0.3781, 0.5394, 0.3739, 0.5411, 0.3733, 0.5238, 0.3668, 0.5239, 0.3668, 0.5239, 0.3668, 0.5238, 0.3668, 0.5238, 0.3668, 0.5239, 0.3668, 0.5239, 0.3668, 0.5238, 0.3668])
me_cylinder.materials.append(mat_frigideira)
me_cylinder.use_remesh_preserve_volume = False
me_cylinder.use_remesh_preserve_attributes = False
me_cylinder.use_mirror_vertex_groups = False
me_cylinder.update()

# ---- objects
ob_frigideira = bpy.data.objects.new('Frigideira', me_cylinder)

# ---- transforms, parenting, visibility, modifiers, constraints
ob_frigideira.location = (-0.4852, -0.03352, 1.737)
ob_frigideira.scale = (0.6489, 0.6489, 0.1221)
ob_frigideira.lineart.crease_threshold = 0.0

# ---- collection membership
col_collection_1.objects.link(ob_frigideira)

# ---- scene / render settings (as saved in the file)
scene.frame_start = 1; scene.frame_end = 250; scene.frame_set(1)
scene.render.engine = 'BLENDER_EEVEE_NEXT'
scene.render.resolution_percentage = 50
scene.render.dither_intensity = 0.0
scene.cycles.use_denoising = False
scene.cycles.samples = 128
scene.cycles.sampling_pattern = 'TABULATED_SOBOL'
scene.cycles.light_sampling_threshold = 0.0
scene.cycles.use_adaptive_sampling = False
scene.cycles.use_light_tree = False
scene.cycles.blur_glossy = 0.0
scene.cycles.sample_clamp_indirect = 0.0
scene.view_settings.view_transform = 'Standard'
bpy.context.view_layer.update()

# ---- added for rendering (the .blend has no active camera and no usable light): camera, sun
cam_auto = bpy.data.cameras.new('AutoCamera')
cam_auto.lens = 50.0
cam_auto.sensor_width = 36.0
cam_auto.clip_end = 1000.0
ob_auto_camera = bpy.data.objects.new('AutoCamera', cam_auto)
scene.collection.objects.link(ob_auto_camera)
ob_auto_camera.location = (2.57244, -3.06959, 3.64462)
ob_auto_camera.rotation_euler = (1.09748, -7.21219e-08, 0.694738)
scene.camera = ob_auto_camera
light_auto_sun = bpy.data.lights.new('AutoSun', 'SUN')
light_auto_sun.energy = 3.0
light_auto_sun.angle = 0.0523599
ob_auto_sun = bpy.data.objects.new('AutoSun', light_auto_sun)
scene.collection.objects.link(ob_auto_sun)
ob_auto_sun.rotation_euler = (0.872665, 0.174533, 0.523599)
bpy.context.view_layer.update()
